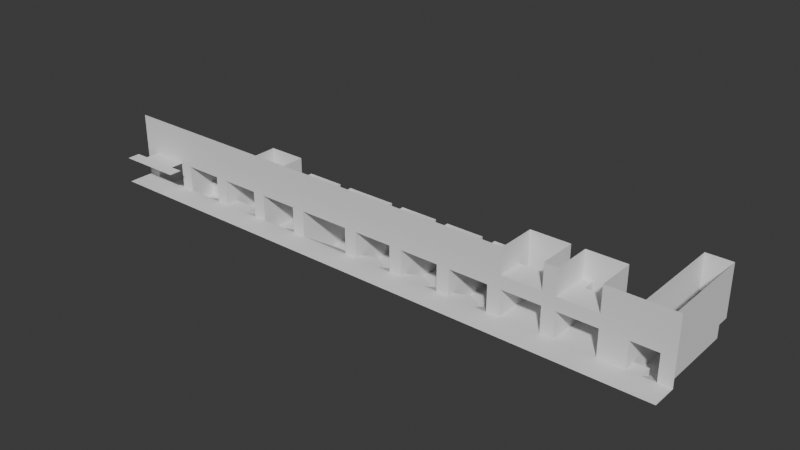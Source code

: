 # Source: TestWorldStations.blend  (saved by Blender 4.5.90; exported with 4.5.12 LTS)
import bpy
from mathutils import Matrix  # noqa: F401  (used for matrix-valued properties, if any)

bpy.ops.wm.read_factory_settings(use_empty=True)
scene = bpy.context.scene
scene.name = 'Scene'

# ---- collections
col_collection = bpy.data.collections.new('Collection'); scene.collection.children.link(col_collection)

# ---- world
world_world = bpy.data.worlds.new('World'); scene.world = world_world
world_world.use_nodes = True; world_world.node_tree.nodes.clear()
_N = world_world.node_tree.nodes; _L = world_world.node_tree.links
n0 = _N.new('ShaderNodeOutputWorld'); n0.name = 'World Output'; n0.location = (200, 100)
n1 = _N.new('ShaderNodeBackground'); n1.name = 'Background'; n1.location = (-200, 100)
n1.inputs[0].default_value = (0.05088, 0.05088, 0.05088, 1.0)
_L.new(n1.outputs[0], n0.inputs[0])
n0.is_active_output = True
world_world.color = (0.05088, 0.05088, 0.05088)
world_world.sun_shadow_jitter_overblur = 0.0

# ---- meshes
me_plane = bpy.data.meshes.new('Plane')
me_plane.from_pydata([(0.0, 1.0, 0.0), (2.0, 1.0, 0.0), (0.0, 2.0, 0.0), (2.0, 2.0, 0.0), (0.0, 2.8, -1.0), (2.0, 2.8, -1.0), (3.0, 1.0, 0.0), (3.0, 2.0, 0.0), (3.0, 5.0, -1.0), (3.0, 4.0, -1.0), (0.0, 4.0, -1.0), (2.0, 4.0, -1.0), (0.0, 5.0, -1.0), (2.0, 5.0, -1.0), (3.0, 5.0, 0.0), (3.0, 4.0, 0.0), (0.0, 4.0, 0.0), (0.0, 5.0, 0.0), (3.0, 2.0, 2.0), (0.0, 2.0, 2.0), (3.0, 3.0, 0.0), (3.0, 5.0, 2.0), (3.0, 4.0, 2.0), (0.0, 4.0, 2.0), (0.0, 5.0, 2.0), (3.0, 3.0, 2.0), (4.0, 1.0, 0.0), (4.0, 2.0, 2.0), (-1.0, 1.0, 0.0), (-1.0, 2.0, 0.0), (-1.0, 2.0, 2.0), (1.0, 5.0, -1.0), (1.0, 2.0, 0.0), (1.0, 4.0, -1.0), (1.0, 2.8, -1.0), (1.0, 1.0, 0.0), (3.0, 6.0, -1.0), (2.0, 6.0, -1.0), (1.0, 6.0, -1.0), (0.0, 6.0, -1.0), (3.0, 6.0, 0.0), (0.0, 6.0, 0.0), (2.0, 6.0, 0.0), (1.0, 6.0, 0.0), (3.0, 6.0, 2.0), (2.0, 6.0, 2.0), (1.0, 6.0, 2.0), (0.0, 6.0, 2.0), (7.0, 2.0, 0.0), (0.0, 3.0, 0.0), (0.0, 3.0, 2.0), (7.0, 1.0, 0.0), (6.0, 1.0, 0.0), (6.0, 2.0, 0.0), (5.0, 2.0, 0.0), (5.0, 1.0, 0.0), (4.0, 2.0, -1.0), (8.0, 2.0, 2.0), (5.0, 2.0, -1.0), (8.0, 1.0, 0.0), (6.0, 2.0, -1.0), (7.0, 4.0, 2.0), (4.0, 3.0, -1.0), (6.0, 3.0, -1.0), (5.0, 3.0, -1.0), (6.0, 4.0, -1.0), (5.0, 4.0, -1.0), (6.0, 5.0, -1.0), (5.0, 5.0, -1.0), (7.0, 4.0, -1.0), (7.0, 5.0, -1.0), (4.0, 2.0, 0.0), (4.0, 4.0, -1.0), (5.0, 4.0, 0.0), (6.0, 5.0, 0.0), (5.0, 5.0, 0.0), (7.0, 4.0, 0.0), (7.0, 5.0, 0.0), (7.0, 2.0, 2.0), (8.0, 2.0, 0.0), (7.0, 5.0, 2.0), (4.0, 3.0, 0.0), (4.0, 4.0, 0.0), (4.0, 5.0, 0.0), (6.0, 6.0, 0.0), (5.0, 6.0, 0.0), (7.0, 6.0, 0.0), (4.0, 6.0, 0.0), (4.0, 3.0, 2.0), (4.0, 4.0, 2.0), (4.0, 5.0, 2.0), (6.0, 6.0, 2.0), (5.0, 6.0, 2.0), (7.0, 6.0, 2.0), (4.0, 6.0, 2.0), (8.0, 3.0, 2.0), (29.0, 2.0, 3.0), (8.0, 4.0, 2.0), (8.0, 4.0, 0.0), (8.0, 5.0, 2.0), (8.0, 5.0, 0.0), (8.0, 6.0, 1.0), (8.0, 6.0, 2.0), (9.0, 6.0, 1.0), (2.0, 0.0, 0.0), (10.0, 6.0, 1.0), (0.0, 0.0, 0.0), (11.0, 6.0, 1.0), (11.0, 6.0, 2.0), (11.0, 5.0, 0.0), (11.0, 5.0, 2.0), (11.0, 4.0, 0.0), (11.0, 4.0, 2.0), (11.0, 3.0, 0.0), (11.0, 3.0, 2.0), (11.0, 2.0, 2.0), (8.0, 4.0, -1.0), (8.0, 6.0, -1.0), (8.0, 5.0, -1.0), (9.0, 6.0, -1.0), (9.0, 1.0, 0.0), (9.0, 2.0, 0.0), (10.0, 1.0, 0.0), (10.0, 2.0, 0.0), (11.0, 1.0, 0.0), (11.0, 2.0, 0.0), (11.0, 7.0, 1.0), (9.0, 4.0, -1.0), (16.0, 2.0, 0.0), (9.0, 5.0, -1.0), (10.0, 7.0, 2.0), (10.0, 4.0, -1.0), (16.0, 1.0, 0.0), (10.0, 6.0, -1.0), (10.0, 5.0, -1.0), (11.0, 4.0, -1.0), (11.0, 5.0, -1.0), (11.0, 6.0, -1.0), (16.0, 2.0, 2.0), (8.0, 3.0, -1.0), (8.0, 3.0, 0.0), (10.0, 7.0, 1.0), (9.0, 7.0, 2.0), (9.0, 7.0, 1.0), (9.0, 3.0, -1.0), (8.0, 7.0, 2.0), (8.0, 7.0, 1.0), (9.0, 3.0, 0.0), (10.0, 3.0, -1.0), (10.0, 3.0, 0.0), (11.0, 7.0, 2.0), (3.0, 0.0, 0.0), (4.0, 0.0, 0.0), (-1.0, 0.0, 0.0), (1.0, 0.0, 0.0), (7.0, 0.0, 0.0), (6.0, 0.0, 0.0), (5.0, 0.0, 0.0), (8.0, 0.0, 0.0), (9.0, 0.0, 0.0), (10.0, 0.0, 0.0), (11.0, 0.0, 0.0), (16.0, 0.0, 0.0), (16.0, 3.0, 0.0), (16.0, 3.0, 2.0), (16.0, 4.0, 0.0), (16.0, 4.0, 2.0), (16.0, 5.0, 0.0), (16.0, 5.0, 2.0), (16.0, 6.0, 0.0), (17.0, 2.0, 0.0), (17.0, 1.0, 0.0), (17.0, 0.0, 0.0), (18.0, 2.0, 0.0), (18.0, 1.0, 0.0), (18.0, 0.0, 0.0), (19.0, 2.0, 0.0), (19.0, 1.0, 0.0), (19.0, 0.0, 0.0), (20.0, 1.0, 0.0), (20.0, 0.0, 0.0), (16.0, 5.0, -2.0), (17.0, 5.0, -2.0), (18.0, 5.0, -2.0), (19.0, 5.0, -2.0), (16.0, 6.0, -2.0), (17.0, 6.0, -2.0), (18.0, 6.0, -2.0), (19.0, 6.0, -2.0), (18.0, 7.0, -2.0), (17.0, 7.0, -2.0), (16.0, 7.0, -2.0), (16.0, 6.0, 2.0), (16.0, 7.0, 0.0), (16.0, 7.0, 2.0), (21.0, 2.0, 2.0), (21.0, 2.0, 0.0), (17.0, 7.0, 0.0), (17.0, 7.0, 2.0), (21.0, 0.0, 0.0), (18.0, 7.0, 0.0), (18.0, 7.0, 2.0), (19.0, 7.0, -2.0), (19.0, 7.0, 0.0), (19.0, 7.0, 2.0), (20.0, 7.0, -2.0), (20.0, 7.0, 0.0), (20.0, 7.0, 2.0), (20.0, 6.0, -2.0), (20.0, 6.0, 0.0), (20.0, 5.0, -2.0), (20.0, 5.0, 0.0), (21.0, 1.0, 0.0), (20.0, 6.0, 2.0), (20.0, 5.0, 2.0), (20.0, 4.0, 0.0), (20.0, 4.0, 2.0), (20.0, 3.0, 0.0), (20.0, 3.0, 2.0), (20.0, 2.0, 0.0), (20.0, 2.0, 2.0), (12.0, 2.0, 2.0), (12.0, 1.0, 0.0), (12.0, 2.0, 0.0), (12.0, 3.0, 2.0), (12.0, 3.0, 0.0), (12.0, 4.0, 2.0), (12.0, 4.0, 0.0), (12.0, 5.0, 2.0), (12.0, 5.0, 0.0), (12.0, 6.0, 0.0), (12.0, 6.0, 2.0), (13.0, 6.0, 0.0), (14.0, 6.0, 0.0), (15.0, 6.0, 0.0), (15.0, 6.0, 2.0), (15.0, 5.0, 0.0), (15.0, 5.0, 2.0), (15.0, 4.0, 0.0), (15.0, 4.0, 2.0), (15.0, 3.0, 0.0), (15.0, 3.0, 2.0), (15.0, 2.0, 2.0), (12.0, 4.0, -1.0), (12.0, 6.0, -1.0), (12.0, 5.0, -1.0), (13.0, 6.0, -1.0), (13.0, 1.0, 0.0), (13.0, 2.0, 0.0), (14.0, 1.0, 0.0), (14.0, 2.0, 0.0), (15.0, 1.0, 0.0), (15.0, 2.0, 0.0), (15.0, 7.0, 0.0), (13.0, 4.0, -1.0), (13.0, 5.0, -1.0), (14.0, 7.0, 2.0), (14.0, 4.0, -1.0), (14.0, 6.0, -1.0), (14.0, 5.0, -1.0), (15.0, 4.0, -1.0), (15.0, 5.0, -1.0), (15.0, 6.0, -1.0), (12.0, 3.0, -1.0), (12.0, 2.0, -1.0), (14.0, 7.0, 0.0), (13.0, 7.0, 2.0), (13.0, 7.0, 0.0), (13.0, 3.0, -1.0), (12.0, 7.0, 2.0), (12.0, 7.0, 0.0), (13.0, 2.0, -1.0), (14.0, 3.0, -1.0), (14.0, 2.0, -1.0), (15.0, 7.0, 2.0), (12.0, 0.0, 0.0), (13.0, 0.0, 0.0), (14.0, 0.0, 0.0), (15.0, 0.0, 0.0), (3.0, 2.0, 3.0), (0.0, 2.0, 3.0), (4.0, 2.0, 3.0), (-1.0, 2.0, 3.0), (8.0, 2.0, 3.0), (7.0, 2.0, 3.0), (11.0, 2.0, 3.0), (16.0, 2.0, 3.0), (21.0, 2.0, 3.0), (20.0, 2.0, 3.0), (12.0, 2.0, 3.0), (15.0, 2.0, 3.0), (25.0, 2.0, 3.0), (25.0, 1.0, 0.0), (25.0, 0.0, 0.0), (21.0, 3.0, 2.0), (21.0, 3.0, 0.0), (21.0, 4.0, 2.0), (21.0, 4.0, 0.0), (21.0, 5.0, 2.0), (21.0, 5.0, 0.0), (21.0, 6.0, 0.0), (21.0, 6.0, 2.0), (22.0, 6.0, 0.0), (23.0, 5.5, 0.0), (24.0, 6.0, 0.0), (24.0, 6.0, 2.0), (24.0, 5.0, 0.0), (24.0, 5.0, 2.0), (24.0, 4.0, 0.0), (24.0, 4.0, 2.0), (24.0, 3.0, 0.0), (24.0, 3.0, 2.0), (24.0, 2.0, 2.0), (21.0, 4.0, -1.0), (21.0, 6.0, -1.0), (21.0, 5.0, -1.0), (22.0, 6.0, -1.0), (22.0, 1.0, 0.0), (22.0, 2.0, 0.0), (23.0, 1.0, 0.0), (23.0, 2.0, 0.0), (24.0, 1.0, 0.0), (24.0, 2.0, 0.0), (24.0, 7.0, 0.0), (22.0, 4.0, -1.0), (22.0, 5.0, -1.0), (23.0, 7.0, 2.0), (23.0, 4.0, -1.0), (23.0, 5.5, -1.0), (23.0, 5.0, -1.0), (24.0, 4.0, -1.0), (24.0, 5.0, -1.0), (24.0, 6.0, -1.0), (21.0, 2.5, -1.0), (21.0, 2.5, 0.0), (23.0, 7.0, 0.0), (22.0, 7.0, 2.0), (22.0, 7.0, 0.0), (22.0, 3.0, -1.0), (21.0, 7.0, 2.0), (21.0, 7.0, 0.0), (22.0, 3.0, 0.0), (23.0, 2.5, -1.0), (23.0, 2.5, 0.0), (24.0, 7.0, 2.0), (25.0, 2.0, 0.0), (22.0, 0.0, 0.0), (23.0, 0.0, 0.0), (24.0, 0.0, 0.0), (25.0, 2.0, 2.0), (24.0, 2.0, 3.0), (25.0, 3.0, 2.0), (25.0, 3.0, 0.0), (25.0, 4.0, 2.0), (25.0, 4.0, 0.0), (25.0, 5.0, 2.0), (25.0, 5.0, 0.0), (25.0, 6.0, 0.0), (25.0, 6.0, 2.0), (26.0, 6.0, 0.0), (27.0, 5.5, 0.0), (28.0, 6.0, 0.0), (28.0, 6.0, 2.0), (28.0, 5.0, 0.0), (28.0, 5.0, 2.0), (28.0, 4.0, 0.0), (28.0, 4.0, 2.0), (28.0, 3.0, 0.0), (28.0, 3.0, 2.0), (28.0, 2.0, 2.0), (25.0, 4.0, -1.0), (25.0, 6.0, -1.0), (25.0, 5.0, -1.0), (26.0, 6.0, -1.0), (26.0, 1.0, 0.0), (26.0, 2.0, 0.0), (27.0, 1.0, 0.0), (27.0, 2.0, 0.0), (28.0, 1.0, 0.0), (28.0, 2.0, 0.0), (28.0, 7.0, 0.0), (26.0, 4.0, -1.0), (26.0, 5.0, -1.0), (27.0, 7.0, 2.0), (27.0, 4.0, -1.0), (27.0, 5.5, -1.0), (27.0, 5.0, -1.0), (28.0, 4.0, -1.0), (28.0, 5.0, -1.0), (28.0, 6.0, -1.0), (25.0, 2.5, -1.0), (25.0, 2.5, 0.0), (27.0, 7.0, 0.0), (26.0, 7.0, 2.0), (26.0, 7.0, 0.0), (26.0, 3.0, -1.0), (25.0, 7.0, 2.0), (25.0, 7.0, 0.0), (26.0, 3.0, 0.0), (27.0, 2.5, -1.0), (27.0, 2.5, 0.0), (28.0, 7.0, 2.0), (26.0, 0.0, 0.0), (27.0, 0.0, 0.0), (28.0, 0.0, 0.0), (28.0, 2.0, 3.0), (29.0, 2.0, 2.0), (33.0, 4.0, 0.0), (33.0, 3.0, 0.0), (34.0, 3.0, 0.0), (34.0, 2.0, 0.0), (8.0, 3.0, 3.0), (8.0, 4.0, 3.0), (8.0, 5.0, 3.0), (8.0, 6.0, 3.0), (11.0, 6.0, 3.0), (11.0, 5.0, 3.0), (11.0, 4.0, 3.0), (11.0, 3.0, 3.0), (10.0, 7.0, 3.0), (9.0, 7.0, 3.0), (8.0, 7.0, 3.0), (11.0, 7.0, 3.0), (29.0, 1.0, 0.0), (29.0, 0.0, 0.0), (29.0, 2.0, 0.0), (34.0, 1.0, 0.0), (29.0, 3.0, 2.0), (29.0, 3.0, 0.0), (29.0, 4.0, 2.0), (29.0, 4.0, 0.0), (29.0, 5.0, 2.0), (29.0, 5.0, 0.0), (29.0, 6.0, 0.0), (29.0, 6.0, 2.0), (30.0, 6.0, 0.0), (31.0, 6.0, 0.0), (32.0, 6.0, 0.0), (32.0, 6.0, 2.0), (32.0, 5.0, 0.0), (32.0, 5.0, 2.0), (32.0, 4.0, 0.0), (32.0, 4.0, 2.0), (32.0, 3.0, 0.0), (32.0, 3.0, 2.0), (32.0, 2.0, 2.0), (29.0, 4.0, -1.0), (29.0, 6.0, -1.0), (29.0, 5.0, -1.0), (30.0, 6.0, -1.0), (30.0, 1.0, 0.0), (30.0, 2.0, 0.0), (31.0, 1.0, 0.0), (31.0, 2.0, 0.0), (32.0, 1.0, 0.0), (32.0, 2.0, 0.0), (32.0, 7.0, 0.0), (30.0, 4.0, -1.0), (30.0, 5.0, -1.0), (31.0, 7.0, 2.0), (31.0, 4.0, -1.0), (31.0, 6.0, -1.0), (31.0, 5.0, -1.0), (32.0, 4.0, -1.0), (32.0, 5.0, -1.0), (32.0, 6.0, -1.0), (29.0, 2.5, -1.0), (29.0, 2.5, 0.0), (31.0, 7.0, 0.0), (30.0, 7.0, 2.0), (30.0, 7.0, 0.0), (30.0, 3.0, -1.0), (29.0, 7.0, 2.0), (29.0, 7.0, 0.0), (30.0, 3.0, 0.0), (31.0, 2.5, -1.0), (31.0, 2.5, 0.0), (32.0, 7.0, 2.0), (30.0, 0.0, 0.0), (31.0, 0.0, 0.0), (32.0, 0.0, 0.0), (32.0, 2.0, 3.0), (35.0, 4.0, 3.0), (33.0, 1.0, 0.0), (33.0, 2.0, 0.0), (33.0, 0.0, 0.0), (33.0, 2.0, 3.0), (34.0, 4.0, 0.0), (33.0, 5.0, 0.0), (34.0, 5.0, 0.0), (35.0, 3.0, 3.0), (34.0, 5.0, 2.0), (35.0, 4.0, 2.0), (34.0, 5.0, 3.0), (35.0, 5.0, 5.0), (34.0, 5.0, 5.0), (35.0, 5.0, 3.0), (33.0, 3.0, 3.0), (35.0, 5.0, 2.0), (35.0, 5.0, 0.0), (34.0, 4.0, 2.0), (35.0, 4.0, 0.0), (34.0, 3.0, 3.0), (34.0, 4.0, 3.0), (34.0, 2.0, 3.0), (33.0, 2.0, 5.0), (33.0, 3.0, 5.0), (35.0, 2.0, 0.0), (35.0, 2.0, 3.0), (33.0, 5.0, 5.0), (33.0, 4.0, 5.0), (34.0, 2.0, 2.0), (34.0, 3.0, 2.0), (35.0, 3.0, 0.0), (33.0, 4.0, 2.0), (33.0, 3.0, 2.0), (33.0, 2.0, 2.0), (33.0, 5.0, 2.0), (33.0, 4.0, 3.0), (33.0, 5.0, 3.0), (35.0, 2.0, 2.0), (35.0, 3.0, 2.0), (36.0, 4.0, 3.0), (36.0, 3.0, 3.0), (36.0, 4.0, 2.0), (36.0, 5.0, 5.0), (36.0, 5.0, 3.0), (36.0, 5.0, 0.0), (36.0, 4.0, 0.0), (36.0, 2.0, 0.0), (36.0, 2.0, 3.0), (36.0, 3.0, 0.0), (36.0, 3.0, 2.0), (36.0, 4.0, 5.0), (36.0, 3.0, 5.0), (36.0, 2.0, 5.0), (36.0, 5.0, 2.0), (37.0, 2.0, 3.0), (36.0, 2.0, 2.0), (37.0, 1.0, 0.0), (37.0, 2.0, 0.0), (34.0, 0.0, 0.0), (35.0, 1.0, 0.0), (35.0, 0.0, 0.0), (36.0, 1.0, 0.0), (36.0, 0.0, 0.0), (37.0, 0.0, 0.0), (29.0, 2.0, 5.0), (3.0, 2.0, 5.0), (0.0, 2.0, 5.0), (4.0, 2.0, 5.0), (-1.0, 2.0, 5.0), (8.0, 2.0, 5.0), (7.0, 2.0, 5.0), (11.0, 2.0, 5.0), (16.0, 2.0, 5.0), (21.0, 2.0, 5.0), (20.0, 2.0, 5.0), (12.0, 2.0, 5.0), (15.0, 2.0, 5.0), (25.0, 2.0, 5.0), (24.0, 2.0, 5.0), (28.0, 2.0, 5.0), (32.0, 2.0, 5.0), (37.0, 4.0, 0.0), (37.0, 3.0, 0.0), (38.0, 3.0, 0.0), (38.0, 2.0, 0.0), (38.0, 1.0, 0.0), (39.0, 4.0, 3.0), (38.0, 4.0, 0.0), (37.0, 5.0, 0.0), (38.0, 5.0, 0.0), (39.0, 3.0, 3.0), (37.75, 5.0, 2.0), (39.0, 4.0, 2.0), (37.75, 5.0, 3.0), (39.0, 5.0, 5.0), (38.0, 5.0, 5.0), (39.0, 5.0, 3.0), (37.0, 3.0, 3.0), (39.0, 5.0, 2.0), (39.0, 5.0, 0.0), (37.75, 4.0, 2.0), (39.0, 4.0, 0.0), (38.0, 3.0, 3.0), (37.75, 4.0, 3.0), (38.0, 2.0, 3.0), (37.0, 2.0, 5.0), (37.0, 3.0, 5.0), (39.0, 2.0, 0.0), (39.0, 2.0, 3.0), (37.0, 5.0, 5.0), (37.0, 4.0, 5.0), (38.0, 2.0, 2.0), (38.0, 3.0, 2.0), (39.0, 3.0, 0.0), (37.0, 4.0, 2.0), (37.0, 3.0, 2.0), (37.0, 2.0, 2.0), (37.0, 5.0, 2.0), (37.0, 4.0, 3.0), (37.0, 5.0, 3.0), (39.0, 2.0, 2.0), (39.0, 3.0, 2.0), (40.0, 4.0, 3.0), (40.0, 3.0, 3.0), (40.0, 4.0, 2.0), (40.0, 5.0, 5.0), (40.0, 5.0, 3.0), (40.0, 5.0, 0.0), (40.0, 4.0, 0.0), (40.0, 2.0, 0.0), (40.0, 2.0, 3.0), (40.0, 3.0, 0.0), (40.0, 3.0, 2.0), (40.0, 4.0, 5.0), (40.0, 3.0, 5.0), (40.0, 2.0, 5.0), (40.0, 5.0, 2.0), (40.0, 2.0, 2.0), (38.0, 0.0, 0.0), (39.0, 1.0, 0.0), (39.0, 0.0, 0.0), (40.0, 1.0, 0.0), (40.0, 0.0, 0.0), (41.0, 2.0, 0.0), (41.0, 2.0, 3.0), (41.0, 2.0, 5.0), (41.0, 2.0, 2.0), (41.0, 1.0, 0.0), (41.0, 0.0, 0.0), (42.0, 2.0, 2.0), (42.0, 2.0, 0.0), (42.0, 2.2, 2.0), (42.0, 4.0, 2.0), (42.0, 4.0, 0.0), (42.0, 5.0, 2.0), (42.0, 5.0, 0.0), (42.0, 10.0, 0.0), (42.0, 10.0, 2.0), (42.0, 10.0, 0.0), (43.0, 10.0, 0.0), (44.0, 10.0, 0.0), (44.0, 10.0, 2.0), (44.0, 5.0, 0.0), (44.0, 5.0, 2.0), (44.0, 4.0, 0.0), (44.0, 4.0, 2.0), (44.0, 3.0, 0.0), (44.0, 2.2, 2.0), (44.0, 2.0, 2.0), (42.0, 4.0, -1.0), (42.0, 10.0, -1.0), (42.0, 5.0, -1.0), (42.0, 10.0, -1.0), (42.0, 1.0, 0.0), (42.0, 2.0, 0.0), (43.0, 1.0, 0.0), (43.0, 2.0, 0.0), (44.0, 1.0, 0.0), (44.0, 2.0, 0.0), (44.0, 11.0, 0.0), (42.0, 4.0, -1.0), (42.0, 5.0, -1.0), (43.0, 11.0, 2.0), (43.0, 4.0, -1.0), (43.0, 10.0, -1.0), (43.0, 5.0, -1.0), (44.0, 4.0, -1.0), (44.0, 5.0, -1.0), (44.0, 10.0, -1.0), (42.0, 3.0, -1.0), (42.0, 3.0, 0.0), (43.0, 11.0, 0.0), (42.0, 11.0, 2.0), (42.0, 11.0, 0.0), (42.0, 3.0, -1.0), (42.0, 11.0, 2.0), (42.0, 11.0, 0.0), (42.0, 3.0, 0.0), (43.0, 3.0, -1.0), (43.0, 3.0, 0.0), (44.0, 11.0, 2.0), (42.0, 0.0, 0.0), (43.0, 0.0, 0.0), (44.0, 0.0, 0.0), (44.0, 2.0, 3.0), (42.0, 2.2, 3.0), (42.0, 4.0, 3.0), (42.0, 5.0, 3.0), (42.0, 10.0, 3.0), (44.0, 10.0, 3.0), (44.0, 5.0, 3.0), (44.0, 4.0, 3.0), (44.0, 2.2, 3.0), (43.0, 11.0, 3.0), (42.0, 11.0, 3.0), (42.0, 11.0, 3.0), (44.0, 11.0, 3.0), (44.0, 2.0, 5.0), (42.0, 2.0, 3.0), (42.0, 2.0, 5.0), (42.0, 1.0, 0.0), (42.0, 0.0, 0.0), (45.0, 2.0, 2.0), (45.0, 1.0, 0.0), (45.0, 2.0, 0.0), (45.0, 0.0, 0.0), (45.0, 2.0, 3.0), (45.0, 2.0, 5.0), (42.0, 2.2, 4.0), (42.0, 4.0, 4.0), (42.0, 5.0, 4.0), (42.0, 10.0, 4.0), (44.0, 10.0, 4.0), (44.0, 5.0, 4.0), (44.0, 4.0, 4.0), (44.0, 2.2, 4.0), (43.0, 11.0, 4.0), (42.0, 11.0, 4.0), (42.0, 11.0, 4.0), (44.0, 11.0, 4.0)], [], [(0, 35, 32, 2), (2, 32, 34, 4), (3, 1, 6, 7), (4, 34, 33, 10), (11, 9, 8, 13), (10, 33, 31, 12), (3, 11, 5), (8, 9, 15, 14), (9, 7, 20, 15), (10, 12, 17, 16), (14, 21, 44, 40), (31, 13, 37, 38), (15, 20, 25, 22), (13, 8, 36, 37), (20, 7, 18, 25), (16, 17, 24, 23), (14, 15, 22, 21), (2, 49, 50, 19), (7, 6, 26, 71), (18, 7, 71, 27), (2, 19, 30, 29), (0, 2, 29, 28), (32, 35, 1, 3), (24, 17, 41, 47), (31, 33, 11, 13), (33, 34, 5, 11), (37, 36, 40, 42), (37, 42, 43, 38), (41, 43, 46, 47), (42, 40, 44, 45), (46, 43, 42, 45), (38, 43, 41, 39), (12, 31, 38, 39), (17, 12, 39, 41), (8, 14, 40, 36), (50, 49, 16, 23), (49, 2, 4, 10, 16), (71, 26, 55, 54), (54, 55, 52, 53), (53, 52, 51, 48), (71, 54, 58, 56), (54, 53, 60, 58), (76, 48, 78, 61), (69, 48, 76), (56, 58, 64, 62), (58, 60, 63, 64), (64, 63, 65, 66), (66, 65, 67, 68), (67, 65, 69, 70), (48, 69, 65, 53), (53, 65, 63, 60), (67, 70, 77, 74), (62, 64, 66, 72), (68, 67, 74, 75), (73, 82, 72, 66), (56, 62, 81, 71), (70, 69, 76, 77), (66, 68, 75, 73), (77, 76, 61, 80), (71, 81, 88, 27), (78, 48, 79, 57), (48, 51, 59, 79), (73, 75, 83, 82), (82, 81, 62, 72), (83, 75, 85, 87), (74, 77, 86, 84), (75, 74, 84, 85), (83, 87, 94, 90), (84, 86, 93, 91), (86, 77, 80, 93), (81, 82, 89, 88), (87, 85, 92, 94), (85, 84, 91, 92), (82, 83, 90, 89), (57, 79, 140, 95), (95, 140, 98, 97), (97, 98, 100, 99), (99, 100, 101, 102), (107, 108, 150, 126), (102, 101, 146, 145), (108, 107, 109, 110), (110, 109, 111, 112), (112, 111, 113, 114), (114, 113, 125, 115), (113, 111, 135), (111, 109, 136, 135), (109, 107, 137, 136), (107, 105, 133, 137), (105, 103, 119, 133), (100, 98, 116, 118), (103, 101, 117, 119), (98, 140, 139, 116), (101, 100, 118, 117), (125, 113, 135), (79, 59, 120, 121), (121, 120, 122, 123), (123, 122, 124, 125), (117, 118, 129, 119), (118, 116, 127, 129), (116, 139, 144, 127), (119, 129, 134, 133), (129, 127, 131, 134), (127, 144, 148, 131), (133, 134, 136, 137), (134, 131, 135, 136), (125, 135, 131, 123), (144, 139, 140, 147), (123, 131, 148), (221, 223, 225, 224), (224, 225, 227, 226), (121, 147, 140, 79), (427, 428, 430, 429), (130, 141, 126, 150), (142, 143, 141, 130), (145, 146, 143, 142), (144, 147, 149, 148), (123, 149, 147, 121), (149, 123, 148), (1, 35, 154, 104), (6, 1, 104, 151), (55, 26, 152, 157), (226, 227, 229, 228), (122, 120, 159, 160), (35, 0, 106, 154), (51, 52, 156, 155), (124, 122, 160, 161), (0, 28, 153, 106), (52, 55, 157, 156), (120, 59, 158, 159), (26, 6, 151, 152), (59, 51, 155, 158), (138, 128, 163, 164), (164, 163, 165, 166), (166, 165, 167, 168), (168, 167, 169, 192), (132, 162, 172, 171), (128, 132, 171, 170), (171, 172, 175, 174), (170, 171, 174, 173), (174, 175, 178, 177), (173, 174, 177, 176), (177, 178, 180, 179), (176, 177, 179, 219), (173, 176, 184, 183), (176, 219, 210, 184), (128, 170, 182, 181), (170, 173, 183, 182), (183, 184, 188, 187), (181, 182, 186, 185), (184, 210, 208, 188), (182, 183, 187, 186), (128, 181, 163), (192, 169, 193, 194), (165, 163, 181), (167, 165, 181), (187, 188, 202, 189), (185, 186, 190, 191), (188, 208, 205, 202), (186, 187, 189, 190), (167, 181, 185, 169), (169, 185, 191, 193), (193, 191, 190, 197), (194, 193, 197, 198), (197, 190, 189, 200), (198, 197, 200, 201), (200, 189, 202, 203), (201, 200, 203, 204), (203, 202, 205, 206), (204, 203, 206, 207), (206, 205, 208, 209), (209, 208, 210, 211), (209, 211, 214, 213), (206, 209, 213, 207), (214, 211, 215, 216), (216, 215, 217, 218), (218, 217, 219, 220), (220, 219, 196, 195), (217, 210, 219), (217, 215, 210), (215, 211, 210), (219, 179, 212, 196), (179, 180, 199, 212), (228, 229, 230, 231), (234, 235, 274, 253), (233, 234, 253, 265), (231, 230, 270, 269), (235, 234, 236, 237), (237, 236, 238, 239), (239, 238, 240, 241), (241, 240, 252, 242), (250, 257, 272), (238, 236, 261, 260), (236, 234, 262, 261), (234, 233, 258, 262), (233, 232, 246, 258), (229, 227, 243, 245), (232, 230, 244, 246), (227, 225, 263, 243), (230, 229, 245, 244), (240, 238, 260), (223, 222, 247, 248), (248, 247, 249, 250), (250, 249, 251, 252), (244, 245, 255, 246), (245, 243, 254, 255), (243, 263, 268, 254), (246, 255, 259, 258), (255, 254, 257, 259), (254, 268, 272, 257), (258, 259, 261, 262), (259, 257, 260, 261), (272, 273, 250), (268, 263, 264, 271), (252, 240, 260), (248, 271, 264, 223), (223, 264, 263, 225), (256, 265, 253, 274), (266, 267, 265, 256), (269, 270, 267, 266), (268, 271, 273, 272), (250, 273, 271, 248), (252, 260, 257, 250), (230, 232, 267, 270), (232, 233, 265, 267), (249, 247, 276, 277), (251, 249, 277, 278), (247, 222, 275, 276), (115, 125, 223, 221), (125, 124, 222, 223), (161, 275, 222, 124), (132, 128, 252, 251), (162, 132, 251, 278), (128, 138, 242, 252), (30, 19, 280, 282), (18, 27, 281, 279), (19, 18, 279, 280), (220, 195, 287, 288), (242, 138, 286, 290), (115, 221, 289, 285), (78, 57, 283, 284), (27, 78, 284, 281), (285, 283, 57, 115), (290, 289, 221, 242), (288, 286, 138, 220), (195, 196, 295, 294), (294, 295, 297, 296), (296, 297, 299, 298), (298, 299, 300, 301), (304, 305, 344, 323), (303, 304, 323, 335), (301, 300, 340, 339), (305, 304, 306, 307), (307, 306, 308, 309), (309, 308, 310, 311), (311, 310, 322, 312), (320, 327, 342), (308, 306, 331, 330), (306, 304, 332, 331), (304, 303, 328, 332), (303, 302, 316, 328), (299, 297, 313, 315), (302, 300, 314, 316), (297, 295, 333, 313), (300, 299, 315, 314), (310, 308, 330), (196, 212, 317, 318), (318, 317, 319, 320), (320, 319, 321, 322), (314, 315, 325, 316), (315, 313, 324, 325), (313, 333, 338, 324), (316, 325, 329, 328), (325, 324, 327, 329), (324, 338, 342, 327), (328, 329, 331, 332), (329, 327, 330, 331), (342, 343, 320), (338, 333, 334, 341), (322, 310, 330), (318, 341, 334, 196), (196, 334, 333, 295), (326, 335, 323, 344), (336, 337, 335, 326), (339, 340, 337, 336), (338, 341, 343, 342), (320, 343, 341, 318), (322, 330, 327, 320), (300, 302, 337, 340), (302, 303, 335, 337), (319, 317, 346, 347), (321, 319, 347, 348), (317, 212, 199, 346), (350, 287, 195, 312), (349, 345, 352, 351), (351, 352, 354, 353), (353, 354, 356, 355), (355, 356, 357, 358), (361, 362, 401, 380), (360, 361, 380, 392), (358, 357, 397, 396), (362, 361, 363, 364), (364, 363, 365, 366), (366, 365, 367, 368), (368, 367, 379, 369), (377, 384, 399), (365, 363, 388, 387), (363, 361, 389, 388), (361, 360, 385, 389), (360, 359, 373, 385), (356, 354, 370, 372), (359, 357, 371, 373), (354, 352, 390, 370), (357, 356, 372, 371), (367, 365, 387), (345, 292, 374, 375), (375, 374, 376, 377), (377, 376, 378, 379), (371, 372, 382, 373), (372, 370, 381, 382), (370, 390, 395, 381), (373, 382, 386, 385), (382, 381, 384, 386), (381, 395, 399, 384), (385, 386, 388, 389), (386, 384, 387, 388), (399, 400, 377), (395, 390, 391, 398), (379, 367, 387), (375, 398, 391, 345), (345, 391, 390, 352), (383, 392, 380, 401), (393, 394, 392, 383), (396, 397, 394, 393), (395, 398, 400, 399), (377, 400, 398, 375), (379, 387, 384, 377), (357, 359, 394, 397), (359, 360, 392, 394), (376, 374, 402, 403), (378, 376, 403, 404), (374, 292, 293, 402), (405, 291, 349, 369), (349, 291, 350, 312), (312, 322, 345, 349), (322, 321, 292, 345), (321, 348, 293, 292), (369, 379, 425, 406), (379, 378, 423, 425), (378, 404, 424, 423), (405, 369, 406, 96), (105, 107, 126, 141, 143, 146, 101, 103), (142, 130, 419, 420), (150, 108, 415, 422), (130, 150, 422, 419), (112, 114, 418, 417), (110, 112, 417, 416), (108, 110, 416, 415), (102, 145, 421, 414), (97, 99, 413, 412), (99, 102, 414, 413), (145, 142, 420, 421), (95, 97, 412, 411), (95, 114, 115, 57), (114, 95, 411, 418), (406, 425, 428, 427), (429, 430, 432, 431), (431, 432, 433, 434), (437, 438, 477, 456), (436, 437, 456, 468), (434, 433, 473, 472), (438, 437, 439, 440), (440, 439, 441, 442), (442, 441, 443, 444), (444, 443, 455, 445), (453, 460, 475), (441, 439, 464, 463), (439, 437, 465, 464), (437, 436, 461, 465), (436, 435, 449, 461), (432, 430, 446, 448), (435, 433, 447, 449), (430, 428, 466, 446), (433, 432, 448, 447), (443, 441, 463), (425, 423, 450, 451), (451, 450, 452, 453), (453, 452, 454, 455), (447, 448, 458, 449), (448, 446, 457, 458), (446, 466, 471, 457), (449, 458, 462, 461), (458, 457, 460, 462), (457, 471, 475, 460), (461, 462, 464, 465), (462, 460, 463, 464), (475, 476, 453), (471, 466, 467, 474), (455, 443, 463), (451, 474, 467, 425), (425, 467, 466, 428), (459, 468, 456, 477), (469, 470, 468, 459), (472, 473, 470, 469), (471, 474, 476, 475), (453, 476, 474, 451), (455, 463, 460, 453), (433, 435, 470, 473), (435, 436, 468, 470), (452, 450, 478, 479), (454, 452, 479, 480), (450, 423, 424, 478), (481, 96, 406, 445), (445, 455, 484, 516), (455, 454, 483, 484), (454, 480, 485, 483), (481, 445, 516, 486), (484, 483, 426, 410), (484, 410, 409, 408), (408, 409, 487, 407), (407, 487, 489, 488), (488, 489, 491, 517), (517, 491, 493, 519), (519, 493, 495, 509), (486, 516, 515, 497), (497, 515, 514, 518), (518, 503, 500, 514), (497, 502, 503, 518), (486, 504, 502, 497), (518, 510, 506, 497), (497, 506, 505, 486), (518, 519, 509, 510), (500, 492, 521, 512), (514, 500, 512, 515), (515, 512, 511, 516), (484, 408, 515, 516), (408, 407, 514, 515), (407, 488, 517, 514), (514, 517, 519, 518), (495, 493, 496, 494), (487, 409, 513, 501), (493, 491, 498, 496), (489, 487, 501, 499), (409, 410, 507, 513), (491, 489, 499, 498), (410, 426, 542, 507), (504, 508, 490, 502), (503, 482, 492, 500), (512, 521, 520, 511), (502, 490, 482, 503), (496, 498, 536, 526), (492, 524, 532, 521), (513, 507, 529, 531), (498, 499, 527, 536), (508, 530, 523, 490), (494, 496, 526, 525), (501, 513, 531, 528), (521, 532, 538, 520), (482, 522, 524, 492), (499, 501, 528, 527), (490, 523, 522, 482), (507, 542, 544, 529), (523, 534, 533, 522), (530, 535, 534, 523), (525, 526, 522, 533), (522, 526, 536, 524), (527, 528, 524, 536), (528, 531, 532, 524), (531, 529, 538, 532), (538, 529, 540, 599), (530, 537, 588, 535), (538, 599, 537, 530), (529, 544, 539, 540), (483, 485, 541, 426), (426, 541, 543, 542), (542, 543, 545, 544), (544, 545, 546, 539), (516, 538, 530, 486), (350, 291, 560, 561), (281, 284, 553, 550), (280, 279, 548, 549), (283, 285, 554, 552), (279, 281, 550, 548), (284, 283, 552, 553), (282, 280, 549, 551), (96, 481, 563, 547), (288, 287, 556, 557), (289, 290, 559, 558), (405, 96, 547, 562), (287, 350, 561, 556), (285, 289, 558, 554), (291, 405, 562, 560), (290, 286, 555, 559), (481, 486, 505, 563), (286, 288, 557, 555), (540, 539, 568, 567), (540, 567, 566, 565), (565, 566, 570, 564), (564, 570, 572, 571), (571, 572, 574, 600), (600, 574, 576, 602), (602, 576, 578, 592), (537, 599, 598, 580), (580, 598, 597, 601), (586, 576, 602, 601), (580, 585, 586, 601), (537, 587, 585, 580), (601, 593, 589, 580), (580, 589, 588, 537), (601, 602, 592, 593), (583, 575, 604, 595), (597, 583, 595, 598), (598, 595, 594, 599), (540, 565, 598, 599), (565, 564, 597, 598), (564, 571, 600, 597), (597, 600, 602, 601), (578, 576, 579, 577), (570, 566, 596, 584), (576, 574, 581, 579), (572, 570, 584, 582), (566, 567, 590, 596), (574, 572, 582, 581), (567, 568, 622, 590), (587, 591, 573, 585), (586, 569, 575, 583), (595, 604, 603, 594), (585, 573, 569, 586), (579, 581, 619, 609), (575, 607, 615, 604), (596, 590, 612, 614), (581, 582, 610, 619), (591, 613, 606, 573), (577, 579, 609, 608), (584, 596, 614, 611), (604, 615, 620, 603), (569, 605, 607, 575), (582, 584, 611, 610), (573, 606, 605, 569), (590, 622, 624, 612), (606, 617, 616, 605), (613, 618, 617, 606), (608, 609, 605, 616), (605, 609, 619, 607), (610, 611, 607, 619), (611, 614, 615, 607), (614, 612, 620, 615), (539, 546, 621, 568), (568, 621, 623, 622), (622, 623, 625, 624), (599, 620, 613, 537), (613, 620, 629, 627), (612, 624, 630, 626), (620, 612, 626, 629), (618, 613, 627, 628), (624, 625, 631, 630), (632, 633, 673, 634), (634, 673, 636, 635), (635, 636, 638, 637), (637, 638, 639, 640), (643, 644, 683, 662), (640, 639, 679, 678), (644, 643, 645, 646), (646, 645, 647, 648), (648, 647, 649, 650), (650, 649, 661, 651), (649, 647, 669), (647, 645, 670, 669), (645, 643, 671, 670), (643, 642, 667, 671), (642, 641, 655, 667), (638, 636, 652, 654), (641, 639, 653, 655), (636, 673, 672, 652), (639, 638, 654, 653), (661, 649, 669), (633, 703, 656, 657), (657, 656, 658, 659), (659, 658, 660, 661), (653, 654, 664, 655), (654, 652, 663, 664), (652, 672, 677, 663), (655, 664, 668, 667), (664, 663, 666, 668), (663, 677, 681, 666), (667, 668, 670, 671), (668, 666, 669, 670), (661, 669, 666, 659), (677, 672, 673, 680), (659, 666, 681), (657, 680, 673, 633), (665, 674, 662, 683), (675, 676, 674, 665), (678, 679, 676, 675), (677, 680, 682, 681), (659, 682, 680, 657), (682, 659, 681), (658, 656, 684, 685), (660, 658, 685, 686), (656, 703, 704, 684), (687, 701, 632, 651), (642, 643, 662, 674, 676, 679, 639, 641), (675, 665, 696, 697), (683, 644, 692, 699), (665, 683, 699, 696), (648, 650, 695, 694), (646, 648, 694, 693), (644, 646, 693, 692), (640, 678, 698, 691), (635, 637, 690, 689), (637, 640, 691, 690), (678, 675, 697, 698), (634, 635, 689, 688), (634, 650, 651, 632), (650, 634, 688, 695), (701, 687, 700, 702), (628, 627, 701, 702), (626, 630, 703, 633), (629, 626, 633, 632), (627, 629, 632, 701), (630, 631, 704, 703), (660, 686, 708, 706), (687, 651, 705, 709), (651, 661, 707, 705), (700, 687, 709, 710), (661, 660, 706, 707), (694, 695, 718, 717), (691, 698, 721, 714), (697, 696, 719, 720), (690, 691, 714, 713), (692, 693, 716, 715), (698, 697, 720, 721), (688, 689, 712, 711), (695, 688, 711, 718), (699, 692, 715, 722), (693, 694, 717, 716), (689, 690, 713, 712), (696, 699, 722, 719), (583, 597, 600, 574), (574, 576, 586, 583)])
_uv = me_plane.uv_layers.new(name='UVMap')
_uv.uv.foreach_set('vector', [0.0, 0.0, 0.5248, 0.0, 0.5248, 1.0, 0.0, 1.0, 0.0, 1.0, 0.5248, 1.0, 0.5248, 1.0, 0.0, 1.0, 1.0, 1.0, 1.0, 0.0, 1.0, 0.0, 1.0, 1.0, 0.0, 1.0, 0.5248, 1.0, 0.5248, 1.0, 0.0, 1.0, 1.0, 1.0, 1.0, 1.0, 1.0, 1.0, 1.0, 1.0, 0.0, 1.0, 0.5248, 1.0, 0.5248, 1.0, 0.0, 1.0, 1.0, 1.0, 1.0, 1.0, 1.0, 1.0, 1.0, 1.0, 1.0, 1.0, 1.0, 1.0, 1.0, 1.0, 1.0, 1.0, 1.0, 1.0, 1.0, 1.0, 1.0, 1.0, 0.0, 1.0, 0.0, 1.0, 0.0, 1.0, 0.0, 1.0, 1.0, 1.0, 1.0, 1.0, 1.0, 1.0, 1.0, 1.0, 0.5248, 1.0, 1.0, 1.0, 1.0, 1.0, 0.5248, 1.0, 1.0, 1.0, 1.0, 1.0, 1.0, 1.0, 1.0, 1.0, 1.0, 1.0, 1.0, 1.0, 1.0, 1.0, 1.0, 1.0, 1.0, 1.0, 1.0, 1.0, 1.0, 1.0, 1.0, 1.0, 0.0, 1.0, 0.0, 1.0, 0.0, 1.0, 0.0, 1.0, 1.0, 1.0, 1.0, 1.0, 1.0, 1.0, 1.0, 1.0, 0.0, 1.0, 0.0, 1.0, 0.0, 1.0, 0.0, 1.0, 1.0, 1.0, 1.0, 0.0, 1.0, 0.0, 1.0, 1.0, 1.0, 1.0, 1.0, 1.0, 1.0, 1.0, 0.0, 0.0, 0.0, 1.0, 0.0, 1.0, 0.0, 1.0, 0.0, 1.0, 0.0, 0.0, 0.0, 1.0, 0.0, 1.0, 0.0, 0.0, 0.5248, 1.0, 0.5248, 0.0, 1.0, 0.0, 1.0, 1.0, 0.0, 1.0, 0.0, 1.0, 0.0, 1.0, 0.0, 1.0, 0.5248, 1.0, 0.5248, 1.0, 1.0, 1.0, 1.0, 1.0, 0.5248, 1.0, 0.5248, 1.0, 1.0, 1.0, 1.0, 1.0, 1.0, 1.0, 1.0, 1.0, 1.0, 1.0, 0.0, 0.0, 1.0, 1.0, 0.0, 0.0, 0.0, 0.4752, 0.5248, 1.0, 0.0, 1.0, 0.0, 0.4752, 0.0, 0.4752, 0.0, 1.0, 0.0, 0.0, 1.0, 1.0, 1.0, 1.0, 0.0, 0.0, 0.0, 0.4752, 0.0, 0.4752, 0.0, 0.0, 0.0, 0.0, 0.5248, 1.0, 0.0, 0.4752, 0.0, 1.0, 0.0, 1.0, 0.0, 1.0, 0.5248, 1.0, 0.5248, 1.0, 0.0, 1.0, 0.0, 1.0, 0.0, 1.0, 0.0, 1.0, 0.0, 1.0, 1.0, 1.0, 1.0, 1.0, 1.0, 1.0, 1.0, 1.0, 0.0, 1.0, 0.0, 1.0, 0.0, 1.0, 0.0, 1.0, 0.0, 1.0, 0.0, 1.0, 0.0, 1.0, 0.0, 1.0, 0.0, 1.0, 1.0, 1.0, 1.0, 0.0, 1.0, 0.0, 1.0, 1.0, 1.0, 1.0, 1.0, 0.0, 1.0, 0.0, 1.0, 1.0, 1.0, 1.0, 1.0, 0.0, 1.0, 0.0, 1.0, 1.0, 1.0, 1.0, 1.0, 1.0, 1.0, 1.0, 1.0, 1.0, 1.0, 1.0, 1.0, 1.0, 1.0, 1.0, 1.0, 1.0, 1.0, 1.0, 1.0, 1.0, 1.0, 1.0, 1.0, 1.0, 1.0, 1.0, 1.0, 1.0, 1.0, 1.0, 1.0, 1.0, 1.0, 1.0, 1.0, 1.0, 1.0, 1.0, 1.0, 1.0, 1.0, 1.0, 1.0, 1.0, 1.0, 1.0, 1.0, 1.0, 1.0, 1.0, 1.0, 1.0, 1.0, 1.0, 1.0, 1.0, 1.0, 1.0, 1.0, 1.0, 1.0, 1.0, 1.0, 1.0, 1.0, 1.0, 1.0, 1.0, 1.0, 1.0, 1.0, 1.0, 1.0, 1.0, 1.0, 1.0, 1.0, 1.0, 1.0, 1.0, 1.0, 1.0, 1.0, 1.0, 1.0, 1.0, 1.0, 1.0, 1.0, 1.0, 1.0, 1.0, 1.0, 1.0, 1.0, 1.0, 1.0, 1.0, 1.0, 1.0, 0.0, 0.0, 1.0, 1.0, 1.0, 1.0, 1.0, 1.0, 1.0, 1.0, 1.0, 1.0, 1.0, 1.0, 0.0, 0.0, 1.0, 1.0, 1.0, 1.0, 1.0, 1.0, 1.0, 1.0, 1.0, 1.0, 1.0, 1.0, 1.0, 1.0, 1.0, 1.0, 1.0, 1.0, 1.0, 1.0, 1.0, 1.0, 1.0, 1.0, 1.0, 1.0, 1.0, 1.0, 1.0, 1.0, 1.0, 1.0, 1.0, 1.0, 1.0, 1.0, 1.0, 1.0, 1.0, 1.0, 1.0, 1.0, 1.0, 1.0, 1.0, 1.0, 1.0, 1.0, 1.0, 1.0, 1.0, 1.0, 1.0, 0.0, 1.0, 0.0, 1.0, 1.0, 1.0, 1.0, 1.0, 1.0, 1.0, 1.0, 1.0, 1.0, 1.0, 1.0, 1.0, 1.0, 1.0, 1.0, 0.0, 0.0, 1.0, 1.0, 1.0, 1.0, 1.0, 1.0, 1.0, 1.0, 1.0, 1.0, 1.0, 1.0, 1.0, 1.0, 1.0, 1.0, 1.0, 1.0, 1.0, 1.0, 1.0, 1.0, 1.0, 1.0, 1.0, 1.0, 1.0, 1.0, 1.0, 1.0, 1.0, 1.0, 1.0, 1.0, 1.0, 1.0, 1.0, 1.0, 1.0, 1.0, 1.0, 1.0, 1.0, 1.0, 1.0, 1.0, 1.0, 1.0, 1.0, 1.0, 1.0, 1.0, 1.0, 1.0, 1.0, 1.0, 1.0, 1.0, 1.0, 1.0, 1.0, 1.0, 1.0, 1.0, 1.0, 1.0, 1.0, 1.0, 1.0, 1.0, 1.0, 1.0, 1.0, 1.0, 1.0, 1.0, 1.0, 1.0, 1.0, 1.0, 1.0, 1.0, 1.0, 1.0, 1.0, 1.0, 1.0, 1.0, 1.0, 1.0, 1.0, 1.0, 1.0, 1.0, 1.0, 1.0, 1.0, 1.0, 1.0, 1.0, 1.0, 1.0, 1.0, 1.0, 0.0, 0.0, 0.0, 0.0, 0.0, 0.0, 0.0, 0.0, 0.0, 0.0, 0.0, 0.0, 0.0, 0.0, 0.0, 0.0, 0.0, 0.0, 0.0, 0.0, 0.0, 0.0, 0.0, 0.0, 0.0, 0.0, 0.0, 0.0, 0.0, 0.0, 0.0, 0.0, 0.0, 0.0, 0.0, 0.0, 0.0, 0.0, 0.0, 0.0, 0.0, 0.0, 0.0, 0.0, 0.0, 0.0, 0.0, 0.0, 0.0, 0.0, 0.0, 0.0, 0.0, 0.0, 0.0, 0.0, 0.0, 0.0, 0.0, 0.0, 0.0, 0.0, 0.0, 0.0, 0.0, 0.0, 0.0, 0.0, 0.0, 0.0, 0.0, 0.0, 0.0, 0.0, 0.0, 0.0, 0.0, 0.0, 0.0, 0.0, 0.0, 0.0, 0.0, 0.0, 0.0, 0.0, 0.0, 0.0, 0.0, 0.0, 0.0, 0.0, 0.0, 0.0, 1.0, 1.0, 1.0, 1.0, 1.0, 1.0, 1.0, 1.0, 0.0, 0.0, 0.0, 0.0, 0.0, 0.0, 0.0, 0.0, 1.0, 1.0, 1.0, 1.0, 1.0, 1.0, 1.0, 1.0, 0.0, 0.0, 0.0, 0.0, 0.0, 0.0, 0.0, 0.0, 0.0, 0.0, 0.0, 0.0, 0.0, 0.0, 1.0, 1.0, 1.0, 0.0, 1.0, 0.0, 1.0, 1.0, 1.0, 1.0, 1.0, 0.0, 1.0, 0.0, 1.0, 1.0, 1.0, 1.0, 1.0, 0.0, 1.0, 0.0, 1.0, 1.0, 0.0, 0.0, 0.0, 0.0, 0.0, 0.0, 0.0, 0.0, 1.0, 1.0, 1.0, 1.0, 1.0, 1.0, 1.0, 1.0, 1.0, 1.0, 1.0, 1.0, 1.0, 1.0, 1.0, 1.0, 0.0, 0.0, 0.0, 0.0, 0.0, 0.0, 0.0, 0.0, 1.0, 1.0, 1.0, 1.0, 1.0, 1.0, 1.0, 1.0, 1.0, 1.0, 1.0, 1.0, 1.0, 1.0, 1.0, 1.0, 0.0, 0.0, 0.0, 0.0, 0.0, 0.0, 0.0, 0.0, 1.0, 1.0, 1.0, 1.0, 1.0, 1.0, 1.0, 1.0, 1.0, 1.0, 1.0, 1.0, 1.0, 1.0, 1.0, 1.0, 1.0, 1.0, 1.0, 1.0, 1.0, 1.0, 1.0, 1.0, 1.0, 1.0, 1.0, 1.0, 1.0, 1.0, 1.0, 1.0, 1.0, 1.0, 1.0, 1.0, 1.0, 1.0, 1.0, 1.0, 1.0, 1.0, 1.0, 1.0, 1.0, 1.0, 1.0, 1.0, 1.0, 1.0, 1.0, 1.0, 1.0, 1.0, 1.0, 1.0, 1.0, 1.0, 1.0, 1.0, 1.0, 1.0, 0.0, 0.0, 0.0, 0.0, 0.0, 0.0, 0.0, 0.0, 0.0, 0.0, 0.0, 0.0, 0.0, 0.0, 0.0, 0.0, 0.0, 0.0, 0.0, 0.0, 0.0, 0.0, 0.0, 0.0, 1.0, 1.0, 1.0, 1.0, 1.0, 1.0, 1.0, 1.0, 1.0, 1.0, 1.0, 1.0, 1.0, 1.0, 1.0, 1.0, 1.0, 1.0, 1.0, 1.0, 1.0, 1.0, 1.0, 0.0, 0.5248, 0.0, 0.5248, 0.0, 1.0, 0.0, 1.0, 0.0, 1.0, 0.0, 1.0, 0.0, 1.0, 0.0, 1.0, 0.0, 1.0, 0.0, 1.0, 0.0, 1.0, 0.0, 1.0, 1.0, 1.0, 1.0, 1.0, 1.0, 1.0, 1.0, 1.0, 0.0, 1.0, 0.0, 1.0, 0.0, 1.0, 0.0, 0.5248, 0.0, 0.0, 0.0, 0.0, 0.0, 0.5248, 0.0, 1.0, 0.0, 1.0, 0.0, 1.0, 0.0, 1.0, 0.0, 1.0, 0.0, 1.0, 0.0, 1.0, 0.0, 1.0, 0.0, 0.0, 0.0, 0.0, 0.0, 0.0, 0.0, 0.0, 0.0, 1.0, 0.0, 1.0, 0.0, 1.0, 0.0, 1.0, 0.0, 1.0, 0.0, 1.0, 0.0, 1.0, 0.0, 1.0, 0.0, 1.0, 0.0, 1.0, 0.0, 1.0, 0.0, 1.0, 0.0, 1.0, 0.0, 1.0, 0.0, 1.0, 0.0, 1.0, 0.0, 0.0, 0.0, 0.0, 0.0, 0.0, 0.0, 0.0, 0.0, 0.0, 0.0, 0.0, 0.0, 0.0, 0.0, 0.0, 0.0, 0.0, 0.0, 0.0, 0.0, 0.0, 0.0, 0.0, 0.0, 0.0, 0.0, 0.0, 0.0, 0.0, 0.0, 0.0, 0.0, 1.0, 0.0, 1.0, 0.0, 1.0, 0.0, 1.0, 0.0, 1.0, 1.0, 1.0, 0.0, 1.0, 0.0, 1.0, 1.0, 1.0, 0.0, 1.0, 0.0, 1.0, 0.0, 1.0, 0.0, 1.0, 1.0, 1.0, 0.0, 1.0, 0.0, 1.0, 1.0, 1.0, 0.0, 1.0, 0.0, 1.0, 0.0, 1.0, 0.0, 1.0, 1.0, 1.0, 0.0, 1.0, 0.0, 1.0, 1.0, 1.0, 0.0, 1.0, 0.0, 1.0, 0.0, 1.0, 0.0, 1.0, 1.0, 1.0, 0.0, 1.0, 0.0, 1.0, 1.0, 1.0, 1.0, 1.0, 1.0, 1.0, 1.0, 1.0, 1.0, 1.0, 1.0, 1.0, 1.0, 1.0, 1.0, 1.0, 1.0, 1.0, 1.0, 1.0, 1.0, 1.0, 1.0, 1.0, 1.0, 1.0, 1.0, 1.0, 1.0, 1.0, 1.0, 1.0, 1.0, 1.0, 1.0, 1.0, 1.0, 1.0, 1.0, 1.0, 1.0, 1.0, 1.0, 1.0, 1.0, 1.0, 1.0, 1.0, 1.0, 1.0, 1.0, 1.0, 1.0, 1.0, 1.0, 1.0, 1.0, 1.0, 1.0, 1.0, 1.0, 1.0, 1.0, 1.0, 1.0, 1.0, 1.0, 1.0, 1.0, 0.0, 0.0, 0.0, 0.0, 0.0, 0.0, 0.0, 0.0, 0.0, 0.0, 0.0, 0.0, 0.0, 0.0, 1.0, 1.0, 0.0, 0.0, 0.0, 0.0, 1.0, 1.0, 1.0, 1.0, 1.0, 1.0, 1.0, 1.0, 1.0, 1.0, 1.0, 1.0, 1.0, 1.0, 1.0, 1.0, 1.0, 1.0, 1.0, 1.0, 1.0, 1.0, 1.0, 1.0, 1.0, 1.0, 1.0, 1.0, 1.0, 1.0, 1.0, 1.0, 1.0, 1.0, 0.0, 0.0, 1.0, 1.0, 1.0, 1.0, 0.0, 0.0, 0.0, 0.0, 1.0, 1.0, 1.0, 1.0, 0.0, 0.0, 0.0, 0.0, 1.0, 1.0, 1.0, 1.0, 0.0, 0.0, 0.0, 0.0, 0.0, 0.0, 0.0, 0.0, 0.0, 0.0, 0.0, 0.0, 1.0, 1.0, 1.0, 1.0, 0.0, 0.0, 0.0, 0.0, 0.0, 0.0, 0.0, 0.0, 0.0, 0.0, 0.0, 0.0, 1.0, 1.0, 1.0, 1.0, 0.0, 0.0, 0.0, 0.0, 0.0, 0.0, 0.0, 0.0, 0.0, 0.0, 0.0, 0.0, 1.0, 1.0, 1.0, 1.0, 0.0, 0.0, 0.0, 0.0, 0.0, 0.0, 0.0, 0.0, 0.0, 0.0, 0.0, 0.0, 1.0, 1.0, 1.0, 1.0, 0.0, 0.0, 0.0, 0.0, 1.0, 1.0, 1.0, 1.0, 0.0, 0.0, 0.0, 0.0, 0.0, 0.0, 0.0, 0.0, 0.0, 0.0, 0.0, 0.0, 0.0, 0.0, 0.0, 0.0, 0.0, 0.0, 0.0, 0.0, 0.0, 0.0, 0.0, 0.0, 0.0, 0.0, 0.0, 0.0, 0.0, 0.0, 0.0, 0.0, 0.0, 0.0, 0.0, 0.0, 0.0, 0.0, 0.0, 0.0, 0.0, 0.0, 0.0, 0.0, 0.0, 0.0, 0.0, 0.0, 0.0, 0.0, 0.0, 0.0, 1.0, 1.0, 1.0, 1.0, 0.0, 0.0, 0.0, 0.0, 1.0, 1.0, 0.0, 0.0, 0.0, 0.0, 1.0, 1.0, 1.0, 1.0, 1.0, 0.0, 1.0, 0.0, 1.0, 1.0, 1.0, 0.0, 1.0, 0.0, 1.0, 0.0, 1.0, 0.0, 0.0, 0.0, 0.0, 0.0, 0.0, 0.0, 0.0, 0.0, 0.0, 0.0, 0.0, 0.0, 0.0, 0.0, 0.0, 0.0, 0.0, 0.0, 0.0, 0.0, 0.0, 0.0, 0.0, 0.0, 0.0, 0.0, 0.0, 0.0, 0.0, 0.0, 0.0, 0.0, 0.0, 0.0, 0.0, 0.0, 0.0, 0.0, 0.0, 0.0, 0.0, 0.0, 0.0, 0.0, 0.0, 0.0, 0.0, 0.0, 0.0, 0.0, 0.0, 0.0, 0.0, 0.0, 0.0, 0.0, 0.0, 0.0, 0.0, 0.0, 0.0, 0.0, 0.0, 0.0, 1.0, 1.0, 1.0, 1.0, 1.0, 1.0, 0.0, 0.0, 0.0, 0.0, 0.0, 0.0, 0.0, 0.0, 0.0, 0.0, 0.0, 0.0, 0.0, 0.0, 0.0, 0.0, 0.0, 0.0, 0.0, 0.0, 0.0, 0.0, 0.0, 0.0, 0.0, 0.0, 0.0, 0.0, 0.0, 0.0, 0.0, 0.0, 1.0, 1.0, 1.0, 1.0, 1.0, 1.0, 1.0, 1.0, 0.0, 0.0, 0.0, 0.0, 0.0, 0.0, 0.0, 0.0, 1.0, 1.0, 1.0, 1.0, 1.0, 1.0, 1.0, 1.0, 0.0, 0.0, 0.0, 0.0, 0.0, 0.0, 0.0, 0.0, 0.0, 0.0, 0.0, 0.0, 0.0, 0.0, 1.0, 1.0, 1.0, 0.0, 1.0, 0.0, 1.0, 1.0, 1.0, 1.0, 1.0, 0.0, 1.0, 0.0, 1.0, 1.0, 1.0, 1.0, 1.0, 0.0, 1.0, 0.0, 1.0, 1.0, 0.0, 0.0, 0.0, 0.0, 0.0, 0.0, 0.0, 0.0, 1.0, 1.0, 1.0, 1.0, 1.0, 1.0, 1.0, 1.0, 1.0, 1.0, 1.0, 1.0, 1.0, 1.0, 1.0, 1.0, 0.0, 0.0, 0.0, 0.0, 0.0, 0.0, 0.0, 0.0, 1.0, 1.0, 1.0, 1.0, 1.0, 1.0, 1.0, 1.0, 1.0, 1.0, 1.0, 1.0, 1.0, 1.0, 1.0, 1.0, 0.0, 0.0, 0.0, 0.0, 0.0, 0.0, 0.0, 0.0, 1.0, 1.0, 1.0, 1.0, 1.0, 1.0, 1.0, 1.0, 1.0, 1.0, 1.0, 1.0, 1.0, 1.0, 1.0, 1.0, 1.0, 1.0, 1.0, 1.0, 1.0, 1.0, 1.0, 1.0, 0.0, 0.0, 1.0, 1.0, 1.0, 1.0, 1.0, 1.0, 1.0, 1.0, 1.0, 1.0, 1.0, 1.0, 1.0, 1.0, 1.0, 1.0, 1.0, 1.0, 0.0, 0.0, 0.0, 0.0, 0.0, 0.0, 0.0, 0.0, 0.0, 0.0, 0.0, 0.0, 0.0, 0.0, 0.0, 0.0, 0.0, 0.0, 0.0, 0.0, 0.0, 0.0, 0.0, 0.0, 1.0, 1.0, 1.0, 1.0, 1.0, 1.0, 1.0, 1.0, 1.0, 1.0, 1.0, 1.0, 1.0, 1.0, 1.0, 1.0, 1.0, 1.0, 1.0, 1.0, 1.0, 1.0, 1.0, 1.0, 0.0, 0.0, 0.0, 0.0, 0.0, 0.0, 0.0, 0.0, 0.0, 0.0, 0.0, 0.0, 0.0, 0.0, 0.0, 0.0, 1.0, 0.0, 1.0, 0.0, 1.0, 0.0, 1.0, 0.0, 1.0, 0.0, 1.0, 0.0, 1.0, 0.0, 1.0, 0.0, 1.0, 0.0, 1.0, 0.0, 1.0, 0.0, 1.0, 0.0, 0.0, 0.0, 0.0, 0.0, 1.0, 1.0, 1.0, 1.0, 0.0, 0.0, 1.0, 0.0, 1.0, 0.0, 1.0, 1.0, 1.0, 0.0, 1.0, 0.0, 1.0, 0.0, 1.0, 0.0, 1.0, 0.0, 1.0, 1.0, 1.0, 1.0, 1.0, 0.0, 1.0, 0.0, 1.0, 0.0, 1.0, 0.0, 1.0, 0.0, 1.0, 1.0, 0.0, 0.0, 0.0, 0.0, 1.0, 1.0, 0.0, 1.0, 0.0, 1.0, 0.0, 1.0, 0.0, 1.0, 1.0, 1.0, 0.0, 0.0, 0.0, 0.0, 1.0, 1.0, 0.0, 1.0, 1.0, 1.0, 1.0, 1.0, 0.0, 1.0, 0.0, 0.0, 0.0, 0.0, 0.0, 0.0, 0.0, 0.0, 0.0, 0.0, 0.0, 0.0, 0.0, 0.0, 0.0, 0.0, 0.0, 0.0, 1.0, 1.0, 1.0, 1.0, 0.0, 0.0, 1.0, 1.0, 1.0, 1.0, 1.0, 1.0, 1.0, 1.0, 0.0, 0.0, 1.0, 1.0, 1.0, 1.0, 0.0, 0.0, 0.0, 0.0, 1.0, 1.0, 1.0, 1.0, 0.0, 0.0, 0.0, 0.0, 1.0, 1.0, 1.0, 1.0, 0.0, 0.0, 0.0, 0.0, 0.0, 0.0, 0.0, 0.0, 0.0, 0.0, 1.0, 1.0, 1.0, 1.0, 1.0, 1.0, 1.0, 1.0, 1.0, 1.0, 1.0, 1.0, 1.0, 1.0, 1.0, 1.0, 1.0, 1.0, 1.0, 1.0, 1.0, 1.0, 1.0, 1.0, 0.0, 0.0, 0.0, 0.0, 0.0, 0.0, 0.0, 0.0, 0.0, 0.0, 0.0, 0.0, 0.0, 0.0, 0.0, 0.0, 0.0, 0.0, 0.0, 0.0, 0.0, 0.0, 0.0, 0.0, 0.0, 0.0, 0.0, 0.0, 0.0, 0.0, 0.0, 0.0, 0.0, 0.0, 0.0, 0.0, 0.0, 0.0, 0.0, 0.0, 0.0, 0.0, 0.0, 0.0, 0.0, 0.0, 0.0, 0.0, 0.0, 0.0, 0.0, 0.0, 0.0, 0.0, 0.0, 0.0, 0.0, 0.0, 0.0, 0.0, 0.0, 0.0, 0.0, 0.0, 1.0, 1.0, 1.0, 1.0, 1.0, 1.0, 0.0, 0.0, 0.0, 0.0, 0.0, 0.0, 0.0, 0.0, 0.0, 0.0, 0.0, 0.0, 0.0, 0.0, 0.0, 0.0, 0.0, 0.0, 0.0, 0.0, 0.0, 0.0, 0.0, 0.0, 0.0, 0.0, 0.0, 0.0, 0.0, 0.0, 0.0, 0.0, 1.0, 1.0, 1.0, 1.0, 1.0, 1.0, 1.0, 1.0, 0.0, 0.0, 0.0, 0.0, 0.0, 0.0, 0.0, 0.0, 1.0, 1.0, 1.0, 1.0, 1.0, 1.0, 1.0, 1.0, 0.0, 0.0, 0.0, 0.0, 0.0, 0.0, 0.0, 0.0, 0.0, 0.0, 0.0, 0.0, 0.0, 0.0, 1.0, 1.0, 1.0, 0.0, 1.0, 0.0, 1.0, 1.0, 1.0, 1.0, 1.0, 0.0, 1.0, 0.0, 1.0, 1.0, 1.0, 1.0, 1.0, 0.0, 1.0, 0.0, 1.0, 1.0, 0.0, 0.0, 0.0, 0.0, 0.0, 0.0, 0.0, 0.0, 1.0, 1.0, 1.0, 1.0, 1.0, 1.0, 1.0, 1.0, 1.0, 1.0, 1.0, 1.0, 1.0, 1.0, 1.0, 1.0, 0.0, 0.0, 0.0, 0.0, 0.0, 0.0, 0.0, 0.0, 1.0, 1.0, 1.0, 1.0, 1.0, 1.0, 1.0, 1.0, 1.0, 1.0, 1.0, 1.0, 1.0, 1.0, 1.0, 1.0, 0.0, 0.0, 0.0, 0.0, 0.0, 0.0, 0.0, 0.0, 1.0, 1.0, 1.0, 1.0, 1.0, 1.0, 1.0, 1.0, 1.0, 1.0, 1.0, 1.0, 1.0, 1.0, 1.0, 1.0, 1.0, 1.0, 1.0, 1.0, 1.0, 1.0, 1.0, 1.0, 0.0, 0.0, 1.0, 1.0, 1.0, 1.0, 1.0, 1.0, 1.0, 1.0, 1.0, 1.0, 1.0, 1.0, 1.0, 1.0, 1.0, 1.0, 1.0, 1.0, 0.0, 0.0, 0.0, 0.0, 0.0, 0.0, 0.0, 0.0, 0.0, 0.0, 0.0, 0.0, 0.0, 0.0, 0.0, 0.0, 0.0, 0.0, 0.0, 0.0, 0.0, 0.0, 0.0, 0.0, 1.0, 1.0, 1.0, 1.0, 1.0, 1.0, 1.0, 1.0, 1.0, 1.0, 1.0, 1.0, 1.0, 1.0, 1.0, 1.0, 1.0, 1.0, 1.0, 1.0, 1.0, 1.0, 1.0, 1.0, 0.0, 0.0, 0.0, 0.0, 0.0, 0.0, 0.0, 0.0, 0.0, 0.0, 0.0, 0.0, 0.0, 0.0, 0.0, 0.0, 1.0, 0.0, 1.0, 0.0, 1.0, 0.0, 1.0, 0.0, 1.0, 0.0, 1.0, 0.0, 1.0, 0.0, 1.0, 0.0, 1.0, 0.0, 1.0, 0.0, 1.0, 0.0, 1.0, 0.0, 0.0, 0.0, 1.0, 1.0, 1.0, 1.0, 0.0, 0.0, 1.0, 1.0, 1.0, 1.0, 1.0, 1.0, 1.0, 1.0, 1.0, 1.0, 1.0, 1.0, 1.0, 1.0, 1.0, 1.0, 1.0, 1.0, 1.0, 1.0, 1.0, 1.0, 1.0, 1.0, 0.0, 0.0, 0.0, 0.0, 0.0, 0.0, 0.0, 0.0, 0.0, 0.0, 0.0, 0.0, 0.0, 0.0, 0.0, 0.0, 0.0, 0.0, 0.0, 0.0, 0.0, 0.0, 0.0, 0.0, 0.0, 0.0, 0.0, 0.0, 0.0, 0.0, 0.0, 0.0, 0.0, 0.0, 0.0, 0.0, 0.0, 0.0, 0.0, 0.0, 0.0, 0.0, 0.0, 0.0, 0.0, 0.0, 0.0, 0.0, 0.0, 0.0, 0.0, 0.0, 0.0, 0.0, 0.0, 0.0, 0.0, 0.0, 0.0, 0.0, 0.0, 0.0, 0.0, 0.0, 1.0, 1.0, 1.0, 1.0, 1.0, 1.0, 0.0, 0.0, 0.0, 0.0, 0.0, 0.0, 0.0, 0.0, 0.0, 0.0, 0.0, 0.0, 0.0, 0.0, 0.0, 0.0, 0.0, 0.0, 0.0, 0.0, 0.0, 0.0, 0.0, 0.0, 0.0, 0.0, 0.0, 0.0, 0.0, 0.0, 0.0, 0.0, 1.0, 1.0, 1.0, 1.0, 1.0, 1.0, 1.0, 1.0, 0.0, 0.0, 0.0, 0.0, 0.0, 0.0, 0.0, 0.0, 1.0, 1.0, 1.0, 1.0, 1.0, 1.0, 1.0, 1.0, 0.0, 0.0, 0.0, 0.0, 0.0, 0.0, 0.0, 0.0, 0.0, 0.0, 0.0, 0.0, 0.0, 0.0, 1.0, 1.0, 1.0, 0.0, 1.0, 0.0, 1.0, 1.0, 1.0, 1.0, 1.0, 0.0, 1.0, 0.0, 1.0, 1.0, 1.0, 1.0, 1.0, 0.0, 1.0, 0.0, 1.0, 1.0, 0.0, 0.0, 0.0, 0.0, 0.0, 0.0, 0.0, 0.0, 1.0, 1.0, 1.0, 1.0, 1.0, 1.0, 1.0, 1.0, 1.0, 1.0, 1.0, 1.0, 1.0, 1.0, 1.0, 1.0, 0.0, 0.0, 0.0, 0.0, 0.0, 0.0, 0.0, 0.0, 1.0, 1.0, 1.0, 1.0, 1.0, 1.0, 1.0, 1.0, 1.0, 1.0, 1.0, 1.0, 1.0, 1.0, 1.0, 1.0, 0.0, 0.0, 0.0, 0.0, 0.0, 0.0, 0.0, 0.0, 1.0, 1.0, 1.0, 1.0, 1.0, 1.0, 1.0, 1.0, 1.0, 1.0, 1.0, 1.0, 1.0, 1.0, 1.0, 1.0, 1.0, 1.0, 1.0, 1.0, 1.0, 1.0, 1.0, 1.0, 0.0, 0.0, 1.0, 1.0, 1.0, 1.0, 1.0, 1.0, 1.0, 1.0, 1.0, 1.0, 1.0, 1.0, 1.0, 1.0, 1.0, 1.0, 1.0, 1.0, 0.0, 0.0, 0.0, 0.0, 0.0, 0.0, 0.0, 0.0, 0.0, 0.0, 0.0, 0.0, 0.0, 0.0, 0.0, 0.0, 0.0, 0.0, 0.0, 0.0, 0.0, 0.0, 0.0, 0.0, 1.0, 1.0, 1.0, 1.0, 1.0, 1.0, 1.0, 1.0, 1.0, 1.0, 1.0, 1.0, 1.0, 1.0, 1.0, 1.0, 1.0, 1.0, 1.0, 1.0, 1.0, 1.0, 1.0, 1.0, 0.0, 0.0, 0.0, 0.0, 0.0, 0.0, 0.0, 0.0, 0.0, 0.0, 0.0, 0.0, 0.0, 0.0, 0.0, 0.0, 1.0, 0.0, 1.0, 0.0, 1.0, 0.0, 1.0, 0.0, 1.0, 0.0, 1.0, 0.0, 1.0, 0.0, 1.0, 0.0, 1.0, 0.0, 1.0, 0.0, 1.0, 0.0, 1.0, 0.0, 0.0, 0.0, 1.0, 1.0, 1.0, 1.0, 0.0, 0.0, 1.0, 1.0, 1.0, 1.0, 0.0, 0.0, 0.0, 0.0, 0.0, 0.0, 0.0, 0.0, 1.0, 1.0, 1.0, 1.0, 0.0, 0.0, 1.0, 0.0, 1.0, 0.0, 1.0, 1.0, 1.0, 0.0, 1.0, 0.0, 1.0, 0.0, 1.0, 0.0, 0.0, 0.0, 0.0, 0.0, 0.0, 0.0, 0.0, 0.0, 1.0, 1.0, 1.0, 0.0, 1.0, 0.0, 1.0, 1.0, 1.0, 0.0, 1.0, 0.0, 1.0, 0.0, 1.0, 0.0, 0.0, 0.0, 0.0, 0.0, 0.0, 0.0, 0.0, 0.0, 0.0, 0.0, 0.0, 0.0, 0.0, 0.0, 0.0, 0.0, 0.0, 0.0, 0.0, 0.0, 0.0, 0.0, 0.0, 0.0, 0.0, 0.0, 0.0, 0.0, 0.0, 0.0, 0.0, 0.0, 0.0, 0.0, 0.0, 0.0, 0.0, 0.0, 0.0, 0.0, 0.0, 0.0, 0.0, 0.0, 0.0, 0.0, 0.0, 0.0, 0.0, 0.0, 0.0, 0.0, 0.0, 0.0, 0.0, 0.0, 0.0, 0.0, 0.0, 0.0, 0.0, 0.0, 0.0, 0.0, 0.0, 0.0, 0.0, 0.0, 0.0, 0.0, 0.0, 0.0, 0.0, 0.0, 0.0, 0.0, 0.0, 0.0, 0.0, 0.0, 1.0, 1.0, 1.0, 1.0, 1.0, 1.0, 1.0, 1.0, 0.0, 0.0, 0.0, 0.0, 0.0, 0.0, 0.0, 0.0, 0.0, 0.0, 0.0, 0.0, 0.0, 0.0, 0.0, 0.0, 1.0, 1.0, 1.0, 1.0, 1.0, 1.0, 1.0, 1.0, 1.0, 1.0, 0.0, 0.0, 0.0, 0.0, 1.0, 1.0, 0.0, 0.0, 1.0, 1.0, 1.0, 1.0, 0.0, 0.0, 1.0, 1.0, 1.0, 1.0, 1.0, 1.0, 1.0, 1.0, 1.0, 1.0, 1.0, 1.0, 1.0, 1.0, 1.0, 1.0, 0.0, 0.0, 0.0, 0.0, 0.0, 0.0, 0.0, 0.0, 0.0, 0.0, 0.0, 0.0, 0.0, 0.0, 0.0, 0.0, 0.0, 0.0, 0.0, 0.0, 0.0, 0.0, 0.0, 0.0, 0.0, 0.0, 0.0, 0.0, 0.0, 0.0, 0.0, 0.0, 0.0, 0.0, 0.0, 0.0, 0.0, 0.0, 0.0, 0.0, 0.0, 0.0, 0.0, 0.0, 0.0, 0.0, 0.0, 0.0, 0.0, 0.0, 0.0, 0.0, 0.0, 0.0, 0.0, 0.0, 0.0, 0.0, 0.0, 0.0, 0.0, 0.0, 0.0, 0.0, 1.0, 1.0, 1.0, 1.0, 1.0, 1.0, 0.0, 0.0, 0.0, 0.0, 0.0, 0.0, 0.0, 0.0, 0.0, 0.0, 0.0, 0.0, 0.0, 0.0, 0.0, 0.0, 0.0, 0.0, 0.0, 0.0, 0.0, 0.0, 0.0, 0.0, 0.0, 0.0, 0.0, 0.0, 0.0, 0.0, 0.0, 0.0, 1.0, 1.0, 1.0, 1.0, 1.0, 1.0, 1.0, 1.0, 0.0, 0.0, 0.0, 0.0, 0.0, 0.0, 0.0, 0.0, 1.0, 1.0, 1.0, 1.0, 1.0, 1.0, 1.0, 1.0, 0.0, 0.0, 0.0, 0.0, 0.0, 0.0, 0.0, 0.0, 0.0, 0.0, 0.0, 0.0, 0.0, 0.0, 1.0, 1.0, 1.0, 0.0, 1.0, 0.0, 1.0, 1.0, 1.0, 1.0, 1.0, 0.0, 1.0, 0.0, 1.0, 1.0, 1.0, 1.0, 1.0, 0.0, 1.0, 0.0, 1.0, 1.0, 0.0, 0.0, 0.0, 0.0, 0.0, 0.0, 0.0, 0.0, 1.0, 1.0, 1.0, 1.0, 1.0, 1.0, 1.0, 1.0, 1.0, 1.0, 1.0, 1.0, 1.0, 1.0, 1.0, 1.0, 0.0, 0.0, 0.0, 0.0, 0.0, 0.0, 0.0, 0.0, 1.0, 1.0, 1.0, 1.0, 1.0, 1.0, 1.0, 1.0, 1.0, 1.0, 1.0, 1.0, 1.0, 1.0, 1.0, 1.0, 0.0, 0.0, 0.0, 0.0, 0.0, 0.0, 0.0, 0.0, 1.0, 1.0, 1.0, 1.0, 1.0, 1.0, 1.0, 1.0, 1.0, 1.0, 1.0, 1.0, 1.0, 1.0, 1.0, 1.0, 1.0, 1.0, 1.0, 1.0, 1.0, 1.0, 1.0, 1.0, 0.0, 0.0, 1.0, 1.0, 1.0, 1.0, 1.0, 1.0, 1.0, 1.0, 1.0, 1.0, 1.0, 1.0, 1.0, 1.0, 1.0, 1.0, 1.0, 1.0, 0.0, 0.0, 0.0, 0.0, 0.0, 0.0, 0.0, 0.0, 0.0, 0.0, 0.0, 0.0, 0.0, 0.0, 0.0, 0.0, 0.0, 0.0, 0.0, 0.0, 0.0, 0.0, 0.0, 0.0, 1.0, 1.0, 1.0, 1.0, 1.0, 1.0, 1.0, 1.0, 1.0, 1.0, 1.0, 1.0, 1.0, 1.0, 1.0, 1.0, 1.0, 1.0, 1.0, 1.0, 1.0, 1.0, 1.0, 1.0, 0.0, 0.0, 0.0, 0.0, 0.0, 0.0, 0.0, 0.0, 0.0, 0.0, 0.0, 0.0, 0.0, 0.0, 0.0, 0.0, 1.0, 0.0, 1.0, 0.0, 1.0, 0.0, 1.0, 0.0, 1.0, 0.0, 1.0, 0.0, 1.0, 0.0, 1.0, 0.0, 1.0, 0.0, 1.0, 0.0, 1.0, 0.0, 1.0, 0.0, 0.0, 0.0, 1.0, 1.0, 1.0, 1.0, 0.0, 0.0, 0.0, 0.0, 0.0, 0.0, 0.0, 0.0, 0.0, 0.0, 1.0, 1.0, 1.0, 0.0, 1.0, 0.0, 1.0, 1.0, 1.0, 0.0, 1.0, 0.0, 1.0, 0.0, 1.0, 0.0, 0.0, 0.0, 0.0, 0.0, 0.0, 0.0, 0.0, 0.0, 1.0, 1.0, 1.0, 0.0, 1.0, 0.0, 1.0, 1.0, 1.0, 1.0, 1.0, 1.0, 1.0, 1.0, 1.0, 1.0, 1.0, 1.0, 1.0, 1.0, 1.0, 1.0, 1.0, 1.0, 1.0, 1.0, 1.0, 1.0, 1.0, 1.0, 1.0, 1.0, 1.0, 1.0, 1.0, 1.0, 1.0, 1.0, 1.0, 1.0, 1.0, 1.0, 1.0, 1.0, 1.0, 1.0, 1.0, 1.0, 1.0, 1.0, 1.0, 1.0, 1.0, 1.0, 1.0, 1.0, 0.0, 0.0, 0.0, 0.0, 0.0, 0.0, 0.0, 0.0, 0.0, 0.0, 0.0, 0.0, 0.0, 0.0, 0.0, 0.0, 0.0, 0.0, 0.0, 0.0, 0.0, 0.0, 0.0, 0.0, 0.0, 0.0, 0.0, 0.0, 0.0, 0.0, 0.0, 0.0, 0.0, 0.0, 0.0, 0.0, 0.0, 0.0, 0.0, 0.0, 0.0, 0.0, 0.0, 0.0, 0.0, 0.0, 0.0, 0.0, 0.0, 0.0, 0.0, 0.0, 0.0, 0.0, 0.0, 0.0, 1.0, 1.0, 1.0, 1.0, 1.0, 1.0, 1.0, 1.0, 0.0, 0.0, 0.0, 0.0, 0.0, 0.0, 0.0, 0.0, 0.0, 0.0, 0.0, 0.0, 0.0, 0.0, 0.0, 0.0, 0.0, 0.0, 0.0, 0.0, 0.0, 0.0, 0.0, 0.0, 1.0, 1.0, 1.0, 1.0, 1.0, 1.0, 1.0, 1.0, 1.0, 1.0, 1.0, 1.0, 1.0, 1.0, 1.0, 1.0, 1.0, 1.0, 1.0, 1.0, 1.0, 1.0, 1.0, 1.0, 1.0, 1.0, 1.0, 1.0, 1.0, 1.0, 1.0, 1.0, 1.0, 1.0, 1.0, 1.0, 1.0, 1.0, 1.0, 1.0, 1.0, 1.0, 1.0, 1.0, 1.0, 1.0, 1.0, 1.0, 1.0, 1.0, 1.0, 1.0, 1.0, 1.0, 1.0, 1.0, 1.0, 1.0, 1.0, 1.0, 1.0, 1.0, 1.0, 1.0, 1.0, 1.0, 1.0, 1.0, 1.0, 1.0, 1.0, 1.0, 1.0, 1.0, 1.0, 1.0, 1.0, 1.0, 1.0, 1.0, 1.0, 1.0, 1.0, 0.0, 1.0, 0.0, 1.0, 1.0, 0.0, 0.0, 0.0, 0.0, 0.0, 0.0, 0.0, 0.0, 0.0, 0.0, 0.0, 0.0, 0.0, 0.0, 0.0, 0.0, 0.0, 0.0, 0.0, 0.0, 0.0, 0.0, 0.0, 0.0, 0.0, 0.0, 0.0, 0.0, 0.0, 0.0, 0.0, 0.0, 1.0, 1.0, 1.0, 1.0, 1.0, 1.0, 1.0, 1.0, 0.0, 0.0, 0.0, 0.0, 0.0, 0.0, 0.0, 0.0, 1.0, 1.0, 1.0, 1.0, 1.0, 1.0, 1.0, 1.0, 1.0, 1.0, 1.0, 1.0, 1.0, 1.0, 1.0, 1.0, 0.0, 0.0, 0.0, 0.0, 0.0, 0.0, 0.0, 0.0, 1.0, 1.0, 1.0, 1.0, 1.0, 1.0, 1.0, 1.0, 1.0, 1.0, 1.0, 1.0, 1.0, 1.0, 1.0, 1.0, 0.0, 0.0, 0.0, 0.0, 0.0, 0.0, 0.0, 0.0, 0.0, 0.0, 0.0, 0.0, 0.0, 0.0, 0.0, 0.0, 1.0, 1.0, 1.0, 1.0, 1.0, 1.0, 1.0, 1.0, 0.0, 0.0, 0.0, 0.0, 0.0, 0.0, 0.0, 0.0, 1.0, 1.0, 1.0, 0.0, 1.0, 0.0, 1.0, 1.0, 0.0, 0.0, 0.0, 0.0, 0.0, 0.0, 0.0, 0.0, 0.0, 0.0, 0.0, 0.0, 0.0, 0.0, 0.0, 0.0, 1.0, 1.0, 1.0, 1.0, 0.0, 0.0, 0.0, 0.0, 0.0, 0.0, 1.0, 1.0, 1.0, 1.0, 0.0, 0.0, 1.0, 1.0, 1.0, 1.0, 1.0, 1.0, 1.0, 1.0, 1.0, 1.0, 1.0, 1.0, 1.0, 1.0, 1.0, 1.0, 1.0, 1.0, 1.0, 1.0, 1.0, 1.0, 1.0, 1.0, 1.0, 1.0, 1.0, 1.0, 1.0, 1.0, 1.0, 1.0, 0.0, 0.0, 0.0, 0.0, 0.0, 0.0, 0.0, 0.0, 1.0, 1.0, 1.0, 1.0, 0.0, 0.0, 0.0, 0.0, 1.0, 1.0, 1.0, 0.0, 1.0, 0.0, 1.0, 1.0, 1.0, 0.0, 1.0, 0.0, 1.0, 0.0, 1.0, 0.0, 1.0, 0.0, 1.0, 0.0, 1.0, 0.0, 1.0, 0.0, 1.0, 0.0, 1.0, 0.0, 1.0, 0.0, 1.0, 0.0, 1.0, 0.0, 1.0, 0.0, 1.0, 0.0, 1.0, 0.0, 0.0, 0.0, 1.0, 1.0, 0.0, 0.0, 0.0, 0.0, 0.0, 0.0, 1.0, 1.0, 1.0, 1.0, 0.0, 0.0, 0.0, 0.0, 1.0, 1.0, 1.0, 1.0, 0.0, 0.0, 0.0, 1.0, 1.0, 1.0, 1.0, 1.0, 0.0, 1.0, 1.0, 1.0, 0.0, 0.0, 0.0, 0.0, 1.0, 1.0, 1.0, 1.0, 0.0, 0.0, 0.0, 0.0, 1.0, 1.0, 1.0, 1.0, 1.0, 1.0, 1.0, 1.0, 1.0, 1.0, 0.0, 1.0, 0.0, 1.0, 0.0, 1.0, 0.0, 1.0, 1.0, 1.0, 0.0, 0.0, 0.0, 0.0, 1.0, 1.0, 0.0, 0.0, 0.0, 0.0, 0.0, 0.0, 0.0, 0.0, 1.0, 1.0, 0.0, 0.0, 0.0, 0.0, 1.0, 1.0, 0.0, 0.0, 0.0, 0.0, 0.0, 0.0, 0.0, 0.0, 1.0, 1.0, 0.0, 0.0, 0.0, 0.0, 1.0, 1.0, 0.0, 0.0, 1.0, 1.0, 1.0, 1.0, 0.0, 0.0, 1.0, 1.0, 0.0, 0.0, 0.0, 0.0, 1.0, 1.0, 0.0, 0.0, 0.0, 0.0, 0.0, 0.0, 0.0, 0.0, 0.0, 0.0, 0.0, 0.0, 0.0, 0.0, 0.0, 0.0, 0.0, 0.0, 0.0, 0.0, 0.0, 0.0, 0.0, 0.0, 1.0, 1.0, 1.0, 0.0, 1.0, 0.0, 1.0, 1.0, 1.0, 1.0, 1.0, 1.0, 1.0, 1.0, 1.0, 1.0, 1.0, 1.0, 1.0, 1.0, 1.0, 1.0, 1.0, 1.0, 1.0, 1.0, 1.0, 1.0, 1.0, 1.0, 1.0, 1.0, 1.0, 1.0, 1.0, 1.0, 1.0, 1.0, 1.0, 1.0, 1.0, 1.0, 1.0, 1.0, 1.0, 1.0, 1.0, 1.0, 1.0, 1.0, 1.0, 1.0, 1.0, 1.0, 1.0, 1.0, 0.0, 0.0, 0.0, 0.0, 0.0, 0.0, 0.0, 0.0, 0.0, 0.0, 0.0, 0.0, 0.0, 0.0, 0.0, 0.0, 0.0, 0.0, 1.0, 1.0, 1.0, 1.0, 1.0, 1.0, 0.0, 0.0, 0.0, 0.0, 0.0, 0.0, 0.0, 0.0, 0.0, 0.0, 0.0, 0.0, 0.0, 0.0, 0.0, 0.0, 0.0, 0.0, 0.0, 0.0, 0.0, 0.0, 0.0, 0.0, 0.0, 0.0, 0.0, 0.0, 0.0, 0.0, 0.0, 0.0, 1.0, 1.0, 1.0, 1.0, 1.0, 1.0, 1.0, 1.0, 0.0, 0.0, 0.0, 0.0, 0.0, 0.0, 0.0, 0.0, 0.0, 0.0, 0.0, 0.0, 0.0, 0.0, 0.0, 0.0, 0.0, 0.0, 0.0, 0.0, 0.0, 0.0, 0.0, 0.0, 1.0, 1.0, 1.0, 1.0, 1.0, 1.0, 1.0, 1.0, 1.0, 1.0, 1.0, 1.0, 1.0, 1.0, 1.0, 1.0, 1.0, 1.0, 1.0, 1.0, 1.0, 1.0, 1.0, 1.0, 1.0, 1.0, 1.0, 1.0, 1.0, 1.0, 1.0, 1.0, 1.0, 1.0, 1.0, 1.0, 1.0, 1.0, 1.0, 1.0, 1.0, 1.0, 1.0, 1.0, 1.0, 1.0, 1.0, 1.0, 1.0, 1.0, 1.0, 1.0, 1.0, 1.0, 1.0, 1.0, 1.0, 1.0, 1.0, 1.0, 1.0, 1.0, 1.0, 1.0, 1.0, 1.0, 1.0, 1.0, 1.0, 1.0, 1.0, 1.0, 1.0, 1.0, 1.0, 1.0, 1.0, 1.0, 1.0, 1.0, 1.0, 1.0, 1.0, 0.0, 1.0, 0.0, 1.0, 1.0, 0.0, 0.0, 0.0, 0.0, 0.0, 0.0, 0.0, 0.0, 0.0, 0.0, 0.0, 0.0, 0.0, 0.0, 0.0, 0.0, 0.0, 0.0, 0.0, 0.0, 0.0, 0.0, 0.0, 0.0, 0.0, 0.0, 0.0, 0.0, 0.0, 0.0, 0.0, 0.0, 1.0, 1.0, 1.0, 1.0, 1.0, 1.0, 1.0, 1.0, 0.0, 0.0, 0.0, 0.0, 0.0, 0.0, 0.0, 0.0, 1.0, 1.0, 1.0, 1.0, 1.0, 1.0, 1.0, 1.0, 1.0, 1.0, 1.0, 1.0, 1.0, 1.0, 1.0, 1.0, 0.0, 0.0, 0.0, 0.0, 0.0, 0.0, 0.0, 0.0, 1.0, 1.0, 1.0, 1.0, 1.0, 1.0, 1.0, 1.0, 1.0, 1.0, 1.0, 1.0, 1.0, 1.0, 1.0, 1.0, 0.0, 0.0, 0.0, 0.0, 0.0, 0.0, 0.0, 0.0, 0.0, 0.0, 0.0, 0.0, 0.0, 0.0, 0.0, 0.0, 1.0, 1.0, 1.0, 1.0, 1.0, 1.0, 1.0, 1.0, 0.0, 0.0, 0.0, 0.0, 0.0, 0.0, 0.0, 0.0, 1.0, 1.0, 1.0, 0.0, 1.0, 0.0, 1.0, 1.0, 0.0, 0.0, 0.0, 0.0, 0.0, 0.0, 0.0, 0.0, 0.0, 0.0, 0.0, 0.0, 0.0, 0.0, 0.0, 0.0, 1.0, 1.0, 1.0, 1.0, 0.0, 0.0, 0.0, 0.0, 0.0, 0.0, 1.0, 1.0, 1.0, 1.0, 0.0, 0.0, 1.0, 1.0, 1.0, 1.0, 1.0, 1.0, 1.0, 1.0, 1.0, 1.0, 1.0, 1.0, 1.0, 1.0, 1.0, 1.0, 1.0, 1.0, 1.0, 1.0, 1.0, 1.0, 1.0, 1.0, 1.0, 0.0, 1.0, 0.0, 1.0, 0.0, 1.0, 0.0, 1.0, 0.0, 1.0, 0.0, 1.0, 0.0, 1.0, 0.0, 1.0, 0.0, 1.0, 0.0, 1.0, 0.0, 1.0, 0.0, 0.0, 0.0, 1.0, 1.0, 0.0, 0.0, 0.0, 0.0, 0.0, 0.0, 1.0, 1.0, 1.0, 1.0, 0.0, 0.0, 1.0, 1.0, 1.0, 0.0, 1.0, 0.0, 1.0, 1.0, 1.0, 1.0, 1.0, 1.0, 1.0, 1.0, 1.0, 1.0, 0.0, 0.0, 0.0, 0.0, 0.0, 0.0, 0.0, 0.0, 1.0, 0.0, 1.0, 0.0, 1.0, 0.0, 1.0, 0.0, 1.0, 1.0, 1.0, 1.0, 1.0, 1.0, 1.0, 1.0, 1.0, 1.0, 1.0, 1.0, 1.0, 1.0, 1.0, 1.0, 1.0, 1.0, 1.0, 1.0, 1.0, 1.0, 1.0, 1.0, 0.0, 0.0, 0.0, 0.0, 0.0, 0.0, 0.0, 0.0, 0.0, 0.0, 0.0, 0.0, 0.0, 0.0, 0.0, 0.0, 0.0, 0.0, 0.0, 0.0, 0.0, 0.0, 0.0, 0.0, 0.0, 0.0, 0.0, 0.0, 0.0, 0.0, 0.0, 0.0, 0.0, 0.0, 0.0, 0.0, 0.0, 0.0, 0.0, 0.0, 0.0, 0.0, 0.0, 0.0, 0.0, 0.0, 0.0, 0.0, 0.0, 0.0, 0.0, 0.0, 0.0, 0.0, 0.0, 0.0, 0.0, 0.0, 0.0, 0.0, 0.0, 0.0, 0.0, 0.0, 0.0, 0.0, 0.0, 0.0, 0.0, 0.0, 0.0, 0.0, 0.0, 0.0, 0.0, 0.0, 0.0, 0.0, 0.0, 0.0, 0.0, 0.0, 0.0, 0.0, 0.0, 0.0, 0.0, 0.0, 0.0, 0.0, 0.0, 0.0, 0.0, 0.0, 1.0, 1.0, 1.0, 1.0, 1.0, 1.0, 1.0, 1.0, 0.0, 0.0, 0.0, 0.0, 0.0, 0.0, 0.0, 0.0, 1.0, 1.0, 1.0, 1.0, 1.0, 1.0, 1.0, 1.0, 0.0, 0.0, 0.0, 0.0, 0.0, 0.0, 0.0, 0.0, 0.0, 0.0, 0.0, 0.0, 0.0, 0.0, 1.0, 1.0, 1.0, 0.0, 1.0, 0.0, 1.0, 1.0, 1.0, 1.0, 1.0, 0.0, 1.0, 0.0, 1.0, 1.0, 1.0, 1.0, 1.0, 0.0, 1.0, 0.0, 1.0, 1.0, 0.0, 0.0, 0.0, 0.0, 0.0, 0.0, 0.0, 0.0, 1.0, 1.0, 1.0, 1.0, 1.0, 1.0, 1.0, 1.0, 1.0, 1.0, 1.0, 1.0, 1.0, 1.0, 1.0, 1.0, 0.0, 0.0, 0.0, 0.0, 0.0, 0.0, 0.0, 0.0, 1.0, 1.0, 1.0, 1.0, 1.0, 1.0, 1.0, 1.0, 1.0, 1.0, 1.0, 1.0, 1.0, 1.0, 1.0, 1.0, 0.0, 0.0, 0.0, 0.0, 0.0, 0.0, 0.0, 0.0, 1.0, 1.0, 1.0, 1.0, 1.0, 1.0, 1.0, 1.0, 1.0, 1.0, 1.0, 1.0, 1.0, 1.0, 1.0, 1.0, 1.0, 1.0, 1.0, 1.0, 1.0, 1.0, 1.0, 1.0, 1.0, 1.0, 1.0, 1.0, 1.0, 1.0, 1.0, 1.0, 1.0, 1.0, 1.0, 1.0, 1.0, 1.0, 0.0, 0.0, 0.0, 0.0, 0.0, 0.0, 0.0, 0.0, 0.0, 0.0, 0.0, 0.0, 0.0, 0.0, 0.0, 0.0, 0.0, 0.0, 0.0, 0.0, 0.0, 0.0, 0.0, 0.0, 1.0, 1.0, 1.0, 1.0, 1.0, 1.0, 1.0, 1.0, 1.0, 1.0, 1.0, 1.0, 1.0, 1.0, 1.0, 1.0, 1.0, 1.0, 1.0, 1.0, 1.0, 1.0, 1.0, 0.0, 1.0, 0.0, 1.0, 0.0, 1.0, 0.0, 1.0, 0.0, 1.0, 0.0, 1.0, 0.0, 1.0, 0.0, 1.0, 0.0, 1.0, 0.0, 1.0, 0.0, 1.0, 0.0, 0.0, 0.0, 1.0, 1.0, 1.0, 1.0, 0.0, 0.0, 0.0, 0.0, 0.0, 0.0, 0.0, 0.0, 0.0, 0.0, 0.0, 0.0, 0.0, 0.0, 0.0, 0.0, 0.0, 0.0, 0.0, 0.0, 0.0, 0.0, 0.0, 0.0, 0.0, 0.0, 0.0, 0.0, 0.0, 0.0, 0.0, 0.0, 0.0, 0.0, 0.0, 0.0, 0.0, 0.0, 0.0, 0.0, 0.0, 0.0, 0.0, 0.0, 0.0, 0.0, 0.0, 0.0, 0.0, 0.0, 0.0, 0.0, 0.0, 0.0, 0.0, 0.0, 0.0, 0.0, 0.0, 0.0, 0.0, 0.0, 0.0, 0.0, 0.0, 0.0, 0.0, 0.0, 0.0, 0.0, 0.0, 0.0, 0.0, 0.0, 1.0, 1.0, 1.0, 1.0, 1.0, 1.0, 1.0, 1.0, 0.0, 0.0, 0.0, 0.0, 0.0, 0.0, 0.0, 0.0, 0.0, 0.0, 0.0, 0.0, 0.0, 0.0, 0.0, 0.0, 1.0, 1.0, 1.0, 1.0, 1.0, 1.0, 1.0, 1.0, 1.0, 1.0, 0.0, 0.0, 0.0, 0.0, 1.0, 1.0, 0.0, 0.0, 1.0, 1.0, 1.0, 1.0, 0.0, 0.0, 1.0, 1.0, 0.0, 0.0, 0.0, 0.0, 1.0, 1.0, 0.0, 0.0, 0.0, 0.0, 0.0, 0.0, 0.0, 0.0, 1.0, 1.0, 1.0, 0.0, 1.0, 0.0, 1.0, 1.0, 1.0, 1.0, 1.0, 1.0, 1.0, 1.0, 1.0, 1.0, 0.0, 0.0, 1.0, 1.0, 1.0, 1.0, 0.0, 0.0, 1.0, 0.0, 1.0, 0.0, 1.0, 0.0, 1.0, 0.0, 1.0, 0.0, 1.0, 0.0, 1.0, 0.0, 1.0, 0.0, 0.0, 0.0, 0.0, 0.0, 0.0, 0.0, 0.0, 0.0, 0.0, 0.0, 0.0, 0.0, 0.0, 0.0, 0.0, 0.0, 0.0, 0.0, 0.0, 0.0, 0.0, 0.0, 0.0, 0.0, 1.0, 1.0, 1.0, 0.0, 1.0, 0.0, 1.0, 1.0, 0.0, 0.0, 0.0, 0.0, 0.0, 0.0, 0.0, 0.0, 0.0, 0.0, 0.0, 0.0, 0.0, 0.0, 0.0, 0.0, 0.0, 0.0, 0.0, 0.0, 0.0, 0.0, 0.0, 0.0, 0.0, 0.0, 0.0, 0.0, 0.0, 0.0, 0.0, 0.0, 0.0, 0.0, 0.0, 0.0, 0.0, 0.0, 0.0, 0.0, 0.0, 0.0, 0.0, 0.0, 0.0, 0.0, 0.0, 0.0, 1.0, 1.0, 1.0, 1.0, 1.0, 1.0, 1.0, 1.0, 0.0, 0.0, 1.0, 1.0, 1.0, 1.0, 0.0, 0.0, 0.0, 0.0, 0.0, 0.0, 0.0, 0.0, 0.0, 0.0, 0.0, 0.0, 0.0, 0.0, 0.0, 0.0, 0.0, 0.0, 1.0, 1.0, 1.0, 1.0, 1.0, 1.0, 1.0, 1.0, 0.0, 0.0, 0.0, 0.0, 0.0, 0.0, 0.0, 0.0, 0.0, 0.0, 1.0, 1.0, 1.0, 1.0, 1.0, 1.0, 1.0, 1.0, 1.0, 1.0, 0.0, 0.0, 0.0, 0.0])
me_plane.update()
me_plane_001 = bpy.data.meshes.new('Plane.001')
me_plane_001.from_pydata([(3.0, 1.0, 2.0), (2.0, 1.0, 2.0), (1.0, 4.0, 2.0), (1.0, 5.0, 2.0), (0.0, 4.0, 2.0), (0.0, 3.0, 2.0), (3.0, 2.0, 2.0), (3.0, 3.0, 2.0), (0.0, 2.0, 2.0), (3.0, 4.0, 2.0), (2.0, 4.0, 2.0), (0.0, 5.0, 2.0), (4.0, 1.0, 2.0), (0.0, 1.0, 2.0), (-1.0, 1.0, 2.0), (3.0, 5.0, 2.0), (2.0, 5.0, 2.0), (1.0, 3.0, 2.0), (2.0, 3.0, 2.0), (1.0, 2.0, 2.0), (2.0, 2.0, 2.0), (1.0, 1.0, 2.0), (3.0, 0.0, 2.0), (2.0, 0.0, 2.0), (4.0, 0.0, 2.0), (0.0, 0.0, 2.0), (-1.0, 0.0, 2.0), (1.0, 0.0, 2.0)], [], [(4, 2, 17, 5), (10, 2, 3, 16), (9, 10, 16, 15), (2, 4, 11, 3), (2, 10, 18, 17), (17, 18, 20, 19), (19, 20, 1, 21), (5, 17, 19, 8), (19, 21, 13, 8), (1, 20, 6, 0), (6, 20, 18, 7), (7, 18, 10, 9), (13, 21, 27, 25), (0, 12, 24, 22), (1, 0, 22, 23), (14, 13, 25, 26), (21, 1, 23, 27)])
_uv = me_plane_001.uv_layers.new(name='UVMap')
_uv.uv.foreach_set('vector', [0.0, 0.0, 0.0, 0.0, 0.0, 0.0, 0.0, 1.0, 0.0, 0.0, 0.0, 0.0, 0.0, 0.0, 0.0, 0.0, 0.0, 0.0, 0.0, 0.0, 0.0, 0.0, 0.0, 0.0, 0.0, 0.0, 0.0, 0.0, 0.0, 0.0, 0.0, 0.0, 0.0, 0.0, 0.0, 0.0, 0.0, 0.0, 0.0, 0.0, 0.0, 0.0, 0.0, 0.0, 0.0, 0.0, 0.0, 0.0, 0.0, 0.0, 0.0, 0.0, 0.0, 0.0, 0.0, 0.0, 0.0, 1.0, 0.0, 0.0, 0.0, 0.0, 0.0, 1.0, 0.0, 0.0, 0.0, 0.0, 0.0, 1.0, 0.0, 1.0, 0.0, 0.0, 0.0, 0.0, 1.0, 1.0, 1.0, 1.0, 1.0, 1.0, 0.0, 0.0, 0.0, 0.0, 1.0, 1.0, 1.0, 1.0, 0.0, 0.0, 0.0, 0.0, 0.0, 0.0, 0.0, 1.0, 0.0, 0.0, 0.0, 0.0, 0.0, 1.0, 1.0, 1.0, 0.0, 0.0, 0.0, 0.0, 1.0, 1.0, 0.0, 0.0, 1.0, 1.0, 1.0, 1.0, 0.0, 0.0, 0.0, 1.0, 0.0, 1.0, 0.0, 1.0, 0.0, 1.0, 0.0, 0.0, 0.0, 0.0, 0.0, 0.0, 0.0, 0.0])
me_plane_001.update()
me_plane_002 = bpy.data.meshes.new('Plane.002')
me_plane_002.from_pydata([(2.0, 1.0, 0.0), (2.0, 1.8, -1.0), (1.0, 1.0, 0.0), (1.0, 1.8, -1.0)], [], [(3, 2, 0, 1)])
_uv = me_plane_002.uv_layers.new(name='UVMap')
_uv.uv.foreach_set('vector', [0.5248, 1.0, 0.5248, 1.0, 1.0, 1.0, 1.0, 1.0])
me_plane_002.update()
me_plane_003 = bpy.data.meshes.new('Plane.003')
me_plane_003.from_pydata([(2.0, 1.0, 0.0), (3.0, 1.0, 0.0), (3.0, 3.0, -1.0), (2.0, 3.0, -1.0)], [], [(0, 1, 2, 3)])
_uv = me_plane_003.uv_layers.new(name='UVMap')
_uv.uv.foreach_set('vector', [1.0, 1.0, 1.0, 1.0, 1.0, 1.0, 1.0, 1.0])
me_plane_003.update()
me_plane_004 = bpy.data.meshes.new('Plane.004')
me_plane_004.from_pydata([(2.0, 1.0, 0.0), (2.0, 1.8, -1.0), (1.0, 1.0, 0.0), (1.0, 1.8, -1.0)], [], [(3, 2, 0, 1)])
_uv = me_plane_004.uv_layers.new(name='UVMap')
_uv.uv.foreach_set('vector', [0.5248, 1.0, 0.5248, 1.0, 1.0, 1.0, 1.0, 1.0])
me_plane_004.update()

# ---- objects
ob_base = bpy.data.objects.new('Base', me_plane)
ob_ceiling = bpy.data.objects.new('Ceiling', me_plane_001)
ob_higherfriction = bpy.data.objects.new('HigherFriction', me_plane_002)
ob_lowerfriction = bpy.data.objects.new('LowerFriction', me_plane_003)
ob_higherfriction_001 = bpy.data.objects.new('HigherFriction.001', me_plane_004)

# ---- transforms, parenting, visibility, modifiers, constraints
ob_base.location = (0.0, 0.0, 0.0)
ob_ceiling.location = (0.0, 0.0, 0.0)
ob_higherfriction.location = (0.0, 1.0, 0.0)
ob_lowerfriction.location = (0.0, 1.0, 0.0)
ob_higherfriction_001.location = (0.0, 0.0, 0.0)

# ---- collection membership
col_collection.objects.link(ob_base)
col_collection.objects.link(ob_ceiling)
col_collection.objects.link(ob_higherfriction)
col_collection.objects.link(ob_lowerfriction)
col_collection.objects.link(ob_higherfriction_001)

# ---- scene / render settings (as saved in the file)
scene.frame_start = 1; scene.frame_end = 250; scene.frame_set(25)
scene.render.engine = 'BLENDER_EEVEE_NEXT'
bpy.context.view_layer.update()

# ---- added for rendering (the .blend has no active camera and no usable light): camera, sun
cam_auto = bpy.data.cameras.new('AutoCamera')
cam_auto.lens = 50.0
cam_auto.sensor_width = 36.0
cam_auto.clip_end = 1000.0
ob_auto_camera = bpy.data.objects.new('AutoCamera', cam_auto)
scene.collection.objects.link(ob_auto_camera)
ob_auto_camera.location = (66.237, -47.5844, 36.8896)
ob_auto_camera.rotation_euler = (1.09748, -7.21219e-08, 0.694738)
scene.camera = ob_auto_camera
light_auto_sun = bpy.data.lights.new('AutoSun', 'SUN')
light_auto_sun.energy = 3.0
light_auto_sun.angle = 0.0523599
ob_auto_sun = bpy.data.objects.new('AutoSun', light_auto_sun)
scene.collection.objects.link(ob_auto_sun)
ob_auto_sun.rotation_euler = (0.872665, 0.174533, 0.523599)
bpy.context.view_layer.update()
